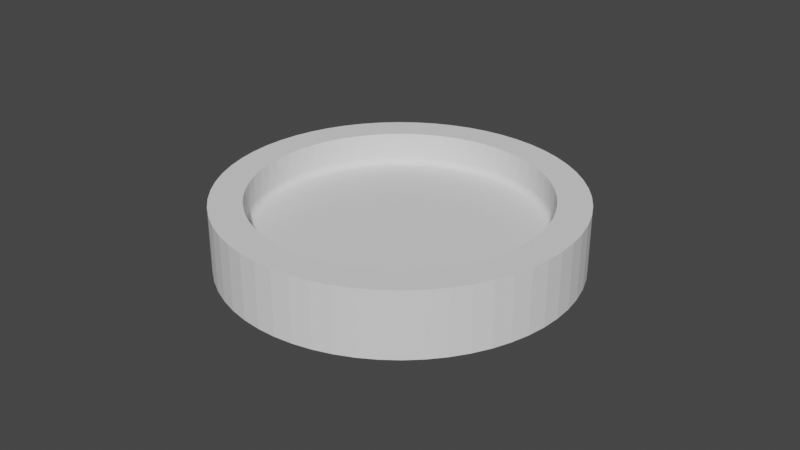 # Source: universal_no_hole_circ.blend  (saved by Blender 3.1.7; exported with 4.5.12 LTS)
import bpy
from mathutils import Matrix  # noqa: F401  (used for matrix-valued properties, if any)

bpy.ops.wm.read_factory_settings(use_empty=True)
scene = bpy.context.scene
scene.name = 'Scene'

# ---- collections
col_collection = bpy.data.collections.new('Collection'); scene.collection.children.link(col_collection)

# ---- world
world_world = bpy.data.worlds.new('World'); scene.world = world_world
world_world.use_nodes = True; world_world.node_tree.nodes.clear()
_N = world_world.node_tree.nodes; _L = world_world.node_tree.links
n0 = _N.new('ShaderNodeOutputWorld'); n0.name = 'World Output'; n0.location = (300, 300)
n1 = _N.new('ShaderNodeBackground'); n1.name = 'Background'; n1.location = (10, 300)
n1.inputs[0].default_value = (0.05088, 0.05088, 0.05088, 1.0)
_L.new(n1.outputs[0], n0.inputs[0])
n0.is_active_output = True
world_world.color = (0.05088, 0.05088, 0.05088)
world_world.use_sun_shadow = False
world_world.sun_shadow_jitter_overblur = 0.0

# ---- meshes
me_simple_cylinder_100mm = bpy.data.meshes.new('Simple Cylinder 100mm')
me_simple_cylinder_100mm.from_pydata([(0.055, -4.255e-11, -0.005), (0.05468, -0.005947, -0.005), (0.0, 0.0, -0.005), (0.05212, 0.01756, -0.005), (0.05371, 0.01182, -0.005), (0.05468, 0.005947, -0.005), (0.04379, 0.03328, -0.005), (0.04713, 0.02836, -0.005), (0.04992, 0.02309, -0.005), (0.03087, 0.04552, -0.005), (0.03561, 0.04192, -0.005), (0.03993, 0.03782, -0.005), (0.01471, 0.053, -0.005), (0.02036, 0.05109, -0.005), (0.02576, 0.04859, -0.005), (-0.002978, 0.05492, -0.005), (0.002978, 0.05492, -0.005), (0.008898, 0.05428, -0.005), (-0.02036, 0.05109, -0.005), (-0.01471, 0.053, -0.005), (-0.008898, 0.05428, -0.005), (-0.03561, 0.04192, -0.005), (-0.03087, 0.04552, -0.005), (-0.02576, 0.04859, -0.005), (-0.04713, 0.02836, -0.005), (-0.04379, 0.03328, -0.005), (-0.03993, 0.03782, -0.005), (-0.05371, 0.01182, -0.005), (-0.05212, 0.01756, -0.005), (-0.04992, 0.02309, -0.005), (-0.05468, -0.005947, -0.005), (-0.055, -4.255e-11, -0.005), (-0.05468, 0.005947, -0.005), (-0.04992, -0.02309, -0.005), (-0.05212, -0.01756, -0.005), (-0.05371, -0.01182, -0.005), (-0.03993, -0.03782, -0.005), (-0.04379, -0.03328, -0.005), (-0.04713, -0.02836, -0.005), (-0.02576, -0.04859, -0.005), (-0.03087, -0.04552, -0.005), (-0.03561, -0.04192, -0.005), (-0.008898, -0.05428, -0.005), (-0.01471, -0.053, -0.005), (-0.02036, -0.05109, -0.005), (0.008898, -0.05428, -0.005), (0.002978, -0.05492, -0.005), (-0.002978, -0.05492, -0.005), (0.02576, -0.04859, -0.005), (0.02036, -0.05109, -0.005), (0.01471, -0.053, -0.005), (0.03993, -0.03782, -0.005), (0.03561, -0.04192, -0.005), (0.03087, -0.04552, -0.005), (0.04992, -0.02309, -0.005), (0.04713, -0.02836, -0.005), (0.04379, -0.03328, -0.005), (0.05371, -0.01182, -0.005), (0.05212, -0.01756, -0.005), (0.055, -4.255e-11, 0.0154), (0.05468, 0.005947, 0.0154), (0.05371, 0.01182, 0.0154), (0.05212, 0.01756, 0.0154), (0.04992, 0.02309, 0.0154), (0.04713, 0.02836, 0.0154), (0.04379, 0.03328, 0.0154), (0.03993, 0.03782, 0.0154), (0.03561, 0.04192, 0.0154), (0.03087, 0.04552, 0.0154), (0.02576, 0.04859, 0.0154), (0.02036, 0.05109, 0.0154), (0.01471, 0.053, 0.0154), (0.008898, 0.05428, 0.0154), (0.002978, 0.05492, 0.0154), (-0.002978, 0.05492, 0.0154), (-0.008898, 0.05428, 0.0154), (-0.01471, 0.053, 0.0154), (-0.02036, 0.05109, 0.0154), (-0.02576, 0.04859, 0.0154), (-0.03087, 0.04552, 0.0154), (-0.03561, 0.04192, 0.0154), (-0.03993, 0.03782, 0.0154), (-0.04379, 0.03328, 0.0154), (-0.04713, 0.02836, 0.0154), (-0.04992, 0.02309, 0.0154), (-0.05212, 0.01756, 0.0154), (-0.05371, 0.01182, 0.0154), (-0.05468, 0.005947, 0.0154), (-0.055, -4.255e-11, 0.0154), (-0.05468, -0.005947, 0.0154), (-0.05371, -0.01182, 0.0154), (-0.05212, -0.01756, 0.0154), (-0.04992, -0.02309, 0.0154), (-0.04713, -0.02836, 0.0154), (-0.04379, -0.03328, 0.0154), (-0.03993, -0.03782, 0.0154), (-0.03561, -0.04192, 0.0154), (-0.03087, -0.04552, 0.0154), (-0.02576, -0.04859, 0.0154), (-0.02036, -0.05109, 0.0154), (-0.01471, -0.053, 0.0154), (-0.008898, -0.05428, 0.0154), (-0.002978, -0.05492, 0.0154), (0.002978, -0.05492, 0.0154), (0.008898, -0.05428, 0.0154), (0.01471, -0.053, 0.0154), (0.02036, -0.05109, 0.0154), (0.02576, -0.04859, 0.0154), (0.03087, -0.04552, 0.0154), (0.03561, -0.04192, 0.0154), (0.03993, -0.03782, 0.0154), (0.04379, -0.03328, 0.0154), (0.04713, -0.02836, 0.0154), (0.04992, -0.02309, 0.0154), (0.05212, -0.01756, 0.0154), (0.05371, -0.01182, 0.0154), (0.05468, -0.005947, 0.0154), (-0.02913, 0.0343, 0.0154), (-0.03267, 0.03095, 0.0154), (-0.03582, 0.02723, 0.0154), (-0.03856, 0.0232, 0.0154), (-0.04084, 0.0189, 0.0154), (-0.04264, 0.01437, 0.0154), (-0.04395, 0.009674, 0.0154), (-0.04474, 0.004865, 0.0154), (-0.045, 5.511e-18, 0.0154), (-0.04474, -0.004865, 0.0154), (-0.04395, -0.009674, 0.0154), (-0.04264, -0.01437, 0.0154), (-0.04084, -0.0189, 0.0154), (-0.03856, -0.0232, 0.0154), (-0.03582, -0.02723, 0.0154), (-0.03267, -0.03095, 0.0154), (-0.02913, -0.0343, 0.0154), (-0.02525, -0.03725, 0.0154), (-0.02108, -0.03976, 0.0154), (-0.01666, -0.0418, 0.0154), (-0.01204, -0.04336, 0.0154), (-0.00728, -0.04441, 0.0154), (-0.002436, -0.04493, 0.0154), (0.002436, -0.04493, 0.0154), (0.00728, -0.04441, 0.0154), (0.01204, -0.04336, 0.0154), (0.01666, -0.0418, 0.0154), (0.02108, -0.03976, 0.0154), (0.02525, -0.03725, 0.0154), (0.02913, -0.0343, 0.0154), (0.03267, -0.03095, 0.0154), (0.03582, -0.02723, 0.0154), (0.03856, -0.0232, 0.0154), (0.04084, -0.0189, 0.0154), (0.04264, -0.01437, 0.0154), (0.04395, -0.009674, 0.0154), (0.04474, -0.004865, 0.0154), (0.045, -1.102e-17, 0.0154), (0.04474, 0.004865, 0.0154), (0.04395, 0.009674, 0.0154), (0.04264, 0.01437, 0.0154), (0.04084, 0.0189, 0.0154), (0.03856, 0.0232, 0.0154), (0.03582, 0.02723, 0.0154), (0.03267, 0.03095, 0.0154), (0.02913, 0.0343, 0.0154), (0.02525, 0.03725, 0.0154), (0.02108, 0.03976, 0.0154), (0.01666, 0.0418, 0.0154), (0.01204, 0.04336, 0.0154), (0.00728, 0.04441, 0.0154), (0.002436, 0.04493, 0.0154), (-0.002436, 0.04493, 0.0154), (-0.00728, 0.04441, 0.0154), (-0.01204, 0.04336, 0.0154), (-0.01666, 0.0418, 0.0154), (-0.02108, 0.03976, 0.0154), (-0.02525, 0.03725, 0.0154), (0.04476, 0.004627, 0.007), (0.04405, 0.009205, 0.007), (0.04474, 0.004865, 0.007), (0.04287, 0.01369, 0.007), (0.04395, 0.009674, 0.007), (0.04123, 0.01802, 0.007), (0.04264, 0.01437, 0.007), (0.03916, 0.02216, 0.007), (0.04084, 0.0189, 0.007), (0.03668, 0.02607, 0.007), (0.03856, 0.0232, 0.007), (0.0338, 0.02971, 0.007), (0.03582, 0.02723, 0.007), (0.03057, 0.03302, 0.007), (0.03267, 0.03095, 0.007), (0.02701, 0.03599, 0.007), (0.02913, 0.0343, 0.007), (0.02317, 0.03858, 0.007), (0.02525, 0.03725, 0.007), (0.01908, 0.04076, 0.007), (0.02108, 0.03976, 0.007), (0.01478, 0.0425, 0.007), (0.01666, 0.0418, 0.007), (0.01034, 0.0438, 0.007), (0.01204, 0.04336, 0.007), (0.005778, 0.04463, 0.007), (0.00728, 0.04441, 0.007), (0.001159, 0.04499, 0.007), (0.002436, 0.04493, 0.007), (-0.003473, 0.04487, 0.007), (-0.002436, 0.04493, 0.007), (-0.008068, 0.04427, 0.007), (-0.00728, 0.04441, 0.007), (-0.01258, 0.04321, 0.007), (-0.01204, 0.04336, 0.007), (-0.01695, 0.04168, 0.007), (-0.01666, 0.0418, 0.007), (-0.02525, 0.03725, 0.007), (-0.02512, 0.03734, 0.007), (-0.02115, 0.03972, 0.007), (-0.02108, 0.03976, 0.007), (-0.02883, 0.03455, 0.007), (-0.02913, 0.0343, 0.007), (-0.03223, 0.03141, 0.007), (-0.03267, 0.03095, 0.007), (-0.03529, 0.02793, 0.007), (-0.03582, 0.02723, 0.007), (-0.03797, 0.02415, 0.007), (-0.03856, 0.0232, 0.007), (-0.04025, 0.02012, 0.007), (-0.04084, 0.0189, 0.007), (-0.04211, 0.01587, 0.007), (-0.04264, 0.01437, 0.007), (-0.04352, 0.01146, 0.007), (-0.04395, 0.009674, 0.007), (-0.04446, 0.006925, 0.007), (-0.04474, 0.004865, 0.007), (-0.04494, 0.002317, 0.007), (-0.045, 5.638e-18, 0.007), (-0.04494, -0.002317, 0.007), (-0.04474, -0.004865, 0.007), (-0.04446, -0.006925, 0.007), (-0.04395, -0.009674, 0.007), (-0.04352, -0.01146, 0.007), (-0.04264, -0.01437, 0.007), (-0.04211, -0.01587, 0.007), (-0.04084, -0.0189, 0.007), (-0.04025, -0.02012, 0.007), (-0.03856, -0.0232, 0.007), (-0.03797, -0.02415, 0.007), (-0.03582, -0.02723, 0.007), (-0.03529, -0.02793, 0.007), (-0.03267, -0.03095, 0.007), (-0.03223, -0.03141, 0.007), (-0.02913, -0.0343, 0.007), (-0.02883, -0.03455, 0.007), (-0.02525, -0.03725, 0.007), (-0.02512, -0.03734, 0.007), (-0.02115, -0.03972, 0.007), (-0.01695, -0.04168, 0.007), (-0.02108, -0.03976, 0.007), (-0.01258, -0.04321, 0.007), (-0.01666, -0.0418, 0.007), (-0.008068, -0.04427, 0.007), (-0.01204, -0.04336, 0.007), (-0.003473, -0.04487, 0.007), (-0.00728, -0.04441, 0.007), (0.001159, -0.04499, 0.007), (-0.002436, -0.04493, 0.007), (0.005778, -0.04463, 0.007), (0.002436, -0.04493, 0.007), (0.01034, -0.0438, 0.007), (0.00728, -0.04441, 0.007), (0.01478, -0.0425, 0.007), (0.01204, -0.04336, 0.007), (0.01908, -0.04076, 0.007), (0.01666, -0.0418, 0.007), (0.02317, -0.03858, 0.007), (0.02108, -0.03976, 0.007), (0.02701, -0.03599, 0.007), (0.02525, -0.03725, 0.007), (0.03057, -0.03302, 0.007), (0.02913, -0.0343, 0.007), (0.0338, -0.02971, 0.007), (0.03267, -0.03095, 0.007), (0.03668, -0.02607, 0.007), (0.03582, -0.02723, 0.007), (0.03916, -0.02216, 0.007), (0.03856, -0.0232, 0.007), (0.04123, -0.01802, 0.007), (0.04084, -0.0189, 0.007), (0.04287, -0.01369, 0.007), (0.04264, -0.01437, 0.007), (0.04405, -0.009205, 0.007), (0.04395, -0.009674, 0.007), (0.045, -1.102e-17, 0.007), (0.04476, -0.004627, 0.007), (0.04474, -0.004865, 0.007), (0.043, 0.0, 0.005), (0.04277, 0.004421, 0.005), (0.0, 0.0, 0.005), (0.04096, -0.01308, 0.005), (0.04209, -0.008796, 0.005), (0.04277, -0.004421, 0.005), (0.03505, -0.02492, 0.005), (0.03742, -0.02118, 0.005), (0.0394, -0.01722, 0.005), (0.02581, -0.03439, 0.005), (0.02921, -0.03156, 0.005), (0.0323, -0.02839, 0.005), (0.01413, -0.04061, 0.005), (0.01823, -0.03895, 0.005), (0.02214, -0.03686, 0.005), (0.001107, -0.04299, 0.005), (0.005521, -0.04264, 0.005), (0.009877, -0.04185, 0.005), (-0.01202, -0.04129, 0.005), (-0.007709, -0.0423, 0.005), (-0.003319, -0.04287, 0.005), (-0.024, -0.03568, 0.005), (-0.02021, -0.03796, 0.005), (-0.0162, -0.03983, 0.005), (-0.03372, -0.02669, 0.005), (-0.03079, -0.03001, 0.005), (-0.02755, -0.03302, 0.005), (-0.04024, -0.01517, 0.005), (-0.03846, -0.01923, 0.005), (-0.03628, -0.02308, 0.005), (-0.04294, -0.002214, 0.005), (-0.04249, -0.006617, 0.005), (-0.04158, -0.01095, 0.005), (-0.04158, 0.01095, 0.005), (-0.04249, 0.006617, 0.005), (-0.04294, 0.002214, 0.005), (-0.03628, 0.02308, 0.005), (-0.03846, 0.01923, 0.005), (-0.04024, 0.01517, 0.005), (-0.02755, 0.03302, 0.005), (-0.03079, 0.03001, 0.005), (-0.03372, 0.02669, 0.005), (-0.0162, 0.03983, 0.005), (-0.02021, 0.03796, 0.005), (-0.024, 0.03568, 0.005), (-0.003319, 0.04287, 0.005), (-0.007709, 0.0423, 0.005), (-0.01202, 0.04129, 0.005), (0.009877, 0.04185, 0.005), (0.005521, 0.04264, 0.005), (0.001107, 0.04299, 0.005), (0.02214, 0.03686, 0.005), (0.01823, 0.03895, 0.005), (0.01413, 0.04061, 0.005), (0.0323, 0.02839, 0.005), (0.02921, 0.03156, 0.005), (0.02581, 0.03439, 0.005), (0.0394, 0.01722, 0.005), (0.03742, 0.02118, 0.005), (0.03505, 0.02492, 0.005), (0.04209, 0.008796, 0.005), (0.04096, 0.01308, 0.005), (0.01907, 0.04075, 0.006791), (0.01478, 0.04249, 0.006791), (0.01033, 0.04379, 0.006791), (0.005777, 0.04462, 0.006791), (0.001158, 0.04497, 0.006791), (-0.003472, 0.04485, 0.006791), (-0.03222, 0.0314, 0.006791), (-0.03528, 0.02792, 0.006791), (-0.03796, 0.02415, 0.006791), (-0.04024, 0.02011, 0.006791), (-0.04493, -0.002316, 0.006791), (-0.04445, -0.006923, 0.006791), (-0.04351, -0.01146, 0.006791), (-0.0421, -0.01587, 0.006791), (-0.04024, -0.02011, 0.006791), (-0.03796, -0.02415, 0.006791), (-0.02511, -0.03733, 0.006791), (-0.01695, -0.04167, 0.006791), (-0.01257, -0.0432, 0.006791), (-0.008066, -0.04426, 0.006791), (-0.003472, -0.04485, 0.006791), (0.001158, -0.04497, 0.006791), (0.03056, -0.03302, 0.006791), (0.03379, -0.0297, 0.006791), (0.03667, -0.02607, 0.006791), (0.03915, -0.02216, 0.006791), (0.04122, -0.01802, 0.006791), (-0.03094, 0.03016, 0.005011), (-0.02768, 0.03318, 0.005011), (-0.02781, 0.03334, 0.005044), (0.04298, 0.004443, 0.005011), (0.0423, 0.008839, 0.005011), (0.04116, 0.01314, 0.005011), (0.03959, 0.0173, 0.005011), (0.0376, 0.02128, 0.005011), (0.03522, 0.02504, 0.005011), (0.03246, 0.02852, 0.005011), (0.02935, 0.03171, 0.005011), (0.02593, 0.03456, 0.005011), (0.04319, -0.004464, 0.005044), (0.04342, 0.0, 0.005044), (0.04321, 0.0, 0.005011), (-0.02435, 0.03619, 0.005098), (-0.02424, 0.03602, 0.005044), (-0.02412, 0.03585, 0.005011), (-0.02059, 0.03867, 0.005173), (-0.0205, 0.0385, 0.005098), (-0.0204, 0.03832, 0.005044), (-0.02031, 0.03814, 0.005011), (0.04358, -0.004505, 0.005173), (0.04381, 0.0, 0.005173), (0.04362, 0.0, 0.005098), (-0.01658, 0.04076, 0.005268), (-0.01651, 0.04059, 0.005173), (-0.01643, 0.0404, 0.005098), (-0.01636, 0.04022, 0.005044), (-0.01628, 0.04003, 0.005011), (-0.01235, 0.04242, 0.005382), (-0.0123, 0.04225, 0.005268), (-0.01225, 0.04207, 0.005173), (-0.01219, 0.04188, 0.005098), (-0.01213, 0.04169, 0.005044), (-0.01208, 0.04149, 0.005011), (0.04394, -0.004542, 0.005382), (0.04418, 0.0, 0.005382), (0.044, 0.0, 0.005268), (-0.007949, 0.04362, 0.005514), (-0.00792, 0.04346, 0.005382), (-0.007888, 0.04329, 0.005268), (-0.007855, 0.0431, 0.005173), (-0.00782, 0.04291, 0.005098), (-0.007784, 0.04271, 0.005044), (-0.007747, 0.04251, 0.005011), (-0.003433, 0.04435, 0.005662), (-0.003422, 0.04421, 0.005514), (-0.003409, 0.04404, 0.005382), (-0.003396, 0.04387, 0.005268), (-0.003381, 0.04368, 0.005173), (-0.003366, 0.04349, 0.005098), (-0.003351, 0.04329, 0.005044), (-0.003335, 0.04308, 0.005011), (0.001149, 0.0446, 0.005824), (0.001145, 0.04447, 0.005662), (0.001142, 0.04432, 0.005514), (0.001137, 0.04416, 0.005382), (0.001133, 0.04399, 0.005268), (0.001128, 0.0438, 0.005173), (0.001123, 0.0436, 0.005098), (0.001118, 0.0434, 0.005044), (0.001113, 0.04319, 0.005011), (0.005744, 0.04436, 0.006), (0.005729, 0.04425, 0.005824), (0.005712, 0.04412, 0.005662), (0.005693, 0.04397, 0.005514), (0.005672, 0.04381, 0.005382), (0.00565, 0.04364, 0.005268), (0.005626, 0.04345, 0.005173), (0.0056, 0.04326, 0.005098), (0.005575, 0.04306, 0.005044), (0.005548, 0.04285, 0.005011), (0.0103, 0.04363, 0.006187), (0.01027, 0.04354, 0.006), (0.01025, 0.04343, 0.005824), (0.01022, 0.0433, 0.005662), (0.01018, 0.04315, 0.005514), (0.01015, 0.04299, 0.005382), (0.01011, 0.04282, 0.005268), (0.01006, 0.04264, 0.005173), (0.01002, 0.04245, 0.005098), (0.009972, 0.04226, 0.005044), (0.009925, 0.04205, 0.005011), (0.02593, -0.03456, 0.005011), (0.02224, -0.03704, 0.005011), (0.02235, -0.03722, 0.005044), (0.0184, -0.03932, 0.005044), (0.01849, -0.0395, 0.005098), (0.01433, -0.0412, 0.005098), (0.01439, -0.04138, 0.005173), (0.01006, -0.04264, 0.005173), (0.01011, -0.04282, 0.005268), (0.00565, -0.04364, 0.005268), (0.005672, -0.04381, 0.005382), (0.001137, -0.04416, 0.005382), (0.001142, -0.04432, 0.005514), (-0.003422, -0.04421, 0.005514), (-0.003433, -0.04435, 0.005662), (-0.007976, -0.04377, 0.005662), (-0.007999, -0.0439, 0.005824), (-0.01247, -0.04284, 0.005824), (-0.0125, -0.04295, 0.006), (-0.01685, -0.04144, 0.006), (-0.01689, -0.04152, 0.006187), (-0.02107, -0.03957, 0.006187), (-0.0211, -0.03963, 0.006382), (0.01475, 0.04241, 0.006382), (0.01473, 0.04234, 0.006187), (0.0147, 0.04225, 0.006), (0.01466, 0.04214, 0.005824), (0.01462, 0.04202, 0.005662), (0.01457, 0.04188, 0.005514), (0.01451, 0.04172, 0.005382), (0.01446, 0.04156, 0.005268), (0.01439, 0.04138, 0.005173), (0.01433, 0.0412, 0.005098), (0.01426, 0.04101, 0.005044), (0.0142, 0.04081, 0.005011), (0.02935, -0.03171, 0.005011), (0.02606, -0.03473, 0.005044), (0.02245, -0.03739, 0.005098), (0.01857, -0.03968, 0.005173), (0.01446, -0.04156, 0.005268), (0.01015, -0.04299, 0.005382), (0.005693, -0.04397, 0.005514), (0.001145, -0.04447, 0.005662), (-0.003443, -0.04448, 0.005824), (-0.00802, -0.04401, 0.006), (-0.01253, -0.04304, 0.006187), (-0.01692, -0.04159, 0.006382), (-0.02113, -0.03968, 0.006584), (0.01906, 0.04072, 0.006584), (0.01903, 0.04067, 0.006382), (0.019, 0.0406, 0.006187), (0.01896, 0.04051, 0.006), (0.01891, 0.04041, 0.005824), (0.01886, 0.04029, 0.005662), (0.0188, 0.04016, 0.005514), (0.01873, 0.04001, 0.005382), (0.01865, 0.03985, 0.005268), (0.01857, 0.03968, 0.005173), (0.01849, 0.0395, 0.005098), (0.0184, 0.03932, 0.005044), (0.01832, 0.03913, 0.005011), (0.03246, -0.02852, 0.005011), (0.02949, -0.03186, 0.005044), (0.02618, -0.03489, 0.005098), (0.02255, -0.03756, 0.005173), (0.01865, -0.03985, 0.005268), (0.01451, -0.04172, 0.005382), (0.01018, -0.04315, 0.005514), (0.005712, -0.04412, 0.005662), (0.001149, -0.0446, 0.005824), (-0.003452, -0.0446, 0.006), (-0.008037, -0.0441, 0.006187), (-0.01255, -0.04311, 0.006382), (-0.01694, -0.04164, 0.006584), (-0.02114, -0.03971, 0.006791), (0.02316, 0.03857, 0.006791), (0.02314, 0.03854, 0.006584), (0.02312, 0.0385, 0.006382), (0.02308, 0.03843, 0.006187), (0.02303, 0.03835, 0.006), (0.02297, 0.03825, 0.005824), (0.0229, 0.03814, 0.005662), (0.02283, 0.03801, 0.005514), (0.02274, 0.03787, 0.005382), (0.02265, 0.03772, 0.005268), (0.02255, 0.03756, 0.005173), (0.02245, 0.03739, 0.005098), (0.02235, 0.03722, 0.005044), (0.02224, 0.03704, 0.005011), (0.04404, -0.009203, 0.006791), (0.04475, -0.004626, 0.006791), (0.04472, -0.004622, 0.006584), (0.02316, -0.03857, 0.006791), (0.027, -0.03598, 0.006791), (0.02698, -0.03596, 0.006584), (0.03054, -0.03299, 0.006584), (0.0305, -0.03295, 0.006382), (0.03373, -0.02964, 0.006382), (0.03367, -0.02959, 0.006187), (0.03654, -0.02597, 0.006187), (0.03646, -0.02592, 0.006), (0.03893, -0.02203, 0.006), (0.03883, -0.02198, 0.005824), (0.04088, -0.01787, 0.005824), (0.04076, -0.01781, 0.005662), (0.04238, -0.01353, 0.005662), (0.04224, -0.01348, 0.005514), (0.0434, -0.009069, 0.005514), (0.04324, -0.009036, 0.005382), (0.04377, -0.004524, 0.005268), (0.01478, -0.04249, 0.006791), (0.01907, -0.04075, 0.006791), (0.01906, -0.04072, 0.006584), (0.02314, -0.03854, 0.006584), (0.02312, -0.0385, 0.006382), (0.02695, -0.03591, 0.006382), (0.02691, -0.03585, 0.006187), (0.03045, -0.0329, 0.006187), (0.03039, -0.03283, 0.006), (0.0336, -0.02953, 0.006), (0.03351, -0.02945, 0.005824), (0.03636, -0.02585, 0.005824), (0.03626, -0.02578, 0.005662), (0.03872, -0.02191, 0.005662), (0.03859, -0.02184, 0.005514), (0.04063, -0.01776, 0.005514), (0.04048, -0.01769, 0.005382), (0.04208, -0.01343, 0.005382), (0.04192, -0.01338, 0.005268), (0.04307, -0.009, 0.005268), (0.04289, -0.008962, 0.005173), (0.04339, -0.004485, 0.005098), (0.04298, -0.004443, 0.005011), (0.0425, -0.008881, 0.005044), (0.0427, -0.008922, 0.005098), (0.04155, -0.01326, 0.005098), (0.04174, -0.01332, 0.005173), (0.04015, -0.01755, 0.005173), (0.04032, -0.01762, 0.005268), (0.03829, -0.02167, 0.005268), (0.03845, -0.02176, 0.005382), (0.036, -0.0256, 0.005382), (0.03614, -0.02569, 0.005514), (0.0333, -0.02927, 0.005514), (0.03342, -0.02937, 0.005662), (0.03022, -0.03265, 0.005662), (0.03031, -0.03274, 0.005824), (0.02678, -0.03569, 0.005824), (0.02685, -0.03578, 0.006), (0.02303, -0.03835, 0.006), (0.02308, -0.03843, 0.006187), (0.019, -0.0406, 0.006187), (0.01903, -0.04067, 0.006382), (0.01475, -0.04241, 0.006382), (0.01477, -0.04246, 0.006584), (0.01033, -0.04375, 0.006584), (0.01033, -0.04379, 0.006791), (0.005777, -0.04462, 0.006791), (-0.03222, -0.0314, 0.006791), (-0.02882, -0.03455, 0.006791), (-0.0288, -0.03452, 0.006584), (-0.01208, -0.04149, 0.005011), (-0.01628, -0.04003, 0.005011), (-0.01636, -0.04022, 0.005044), (-0.0204, -0.03832, 0.005044), (-0.0205, -0.0385, 0.005098), (-0.02435, -0.03619, 0.005098), (-0.02446, -0.03635, 0.005173), (-0.02807, -0.03364, 0.005173), (-0.02819, -0.03379, 0.005268), (-0.03151, -0.03071, 0.005268), (-0.03164, -0.03083, 0.005382), (-0.03464, -0.02742, 0.005382), (-0.03477, -0.02752, 0.005514), (-0.03741, -0.0238, 0.005514), (-0.03754, -0.02388, 0.005662), (-0.03979, -0.01989, 0.005662), (-0.03991, -0.01995, 0.005824), (-0.04175, -0.01574, 0.005824), (-0.04186, -0.01578, 0.006), (-0.04326, -0.01139, 0.006), (-0.04335, -0.01142, 0.006187), (-0.04429, -0.006898, 0.006187), (-0.04437, -0.00691, 0.006382), (-0.04484, -0.002312, 0.006382), (-0.0449, -0.002314, 0.006584), (-0.0449, 0.002314, 0.006584), (-0.04493, 0.002316, 0.006791), (-0.04445, 0.006923, 0.006791), (-0.02031, -0.03814, 0.005011), (-0.02412, -0.03585, 0.005011), (-0.02424, -0.03602, 0.005044), (-0.02781, -0.03334, 0.005044), (-0.02794, -0.03349, 0.005098), (-0.03124, -0.03044, 0.005098), (-0.03138, -0.03058, 0.005173), (-0.03436, -0.02719, 0.005173), (-0.0345, -0.02731, 0.005268), (-0.03713, -0.02361, 0.005268), (-0.03727, -0.02371, 0.005382), (-0.03951, -0.01975, 0.005382), (-0.03966, -0.01982, 0.005514), (-0.04149, -0.01564, 0.005514), (-0.04163, -0.01569, 0.005662), (-0.04302, -0.01133, 0.005662), (-0.04315, -0.01136, 0.005824), (-0.04409, -0.006866, 0.005824), (-0.0442, -0.006884, 0.006), (-0.04467, -0.002303, 0.006), (-0.04477, -0.002308, 0.006187), (-0.04477, 0.002308, 0.006187), (-0.04484, 0.002312, 0.006382), (-0.04437, 0.00691, 0.006382), (-0.04442, 0.006918, 0.006584), (-0.04347, 0.01145, 0.006584), (-0.04351, 0.01146, 0.006791), (-0.0421, 0.01587, 0.006791), (-0.03865, -0.01932, 0.005011), (-0.04043, -0.01524, 0.005011), (-0.04062, -0.01532, 0.005044), (-0.04198, -0.01106, 0.005044), (-0.04218, -0.01111, 0.005098), (-0.0431, -0.006712, 0.005098), (-0.04329, -0.006742, 0.005173), (-0.04376, -0.002255, 0.005173), (-0.04394, -0.002265, 0.005268), (-0.04394, 0.002265, 0.005268), (-0.04412, 0.002274, 0.005382), (-0.04365, 0.006798, 0.005382), (-0.04381, 0.006823, 0.005514), (-0.04288, 0.01129, 0.005514), (-0.04302, 0.01133, 0.005662), (-0.04163, 0.01569, 0.005662), (-0.04175, 0.01574, 0.005824), (-0.03991, 0.01995, 0.005824), (-0.04001, 0.02, 0.006), (-0.03774, 0.02401, 0.006), (-0.03782, 0.02406, 0.006187), (-0.03515, 0.02782, 0.006187), (-0.03521, 0.02787, 0.006382), (-0.03216, 0.03134, 0.006382), (-0.0322, 0.03138, 0.006584), (-0.0288, 0.03452, 0.006584), (-0.02882, 0.03455, 0.006791), (-0.02511, 0.03733, 0.006791), (-0.04178, -0.011, 0.005011), (-0.0429, -0.006681, 0.005044), (-0.04356, -0.002245, 0.005098), (-0.04376, 0.002255, 0.005173), (-0.04348, 0.006771, 0.005268), (-0.04272, 0.01125, 0.005382), (-0.04149, 0.01564, 0.005514), (-0.03979, 0.01989, 0.005662), (-0.03765, 0.02395, 0.005824), (-0.03508, 0.02776, 0.006), (-0.0321, 0.03129, 0.006187), (-0.02876, 0.03448, 0.006382), (-0.0251, 0.0373, 0.006584), (-0.02114, 0.03971, 0.006791), (-0.04269, -0.006649, 0.005011), (-0.04315, -0.002224, 0.005011), (-0.04336, -0.002235, 0.005044), (-0.04336, 0.002235, 0.005044), (-0.04356, 0.002245, 0.005098), (-0.0431, 0.006712, 0.005098), (-0.04329, 0.006742, 0.005173), (-0.04237, 0.01116, 0.005173), (-0.04255, 0.01121, 0.005268), (-0.04117, 0.01552, 0.005268), (-0.04134, 0.01558, 0.005382), (-0.03951, 0.01975, 0.005382), (-0.03966, 0.01982, 0.005514), (-0.03741, 0.0238, 0.005514), (-0.03754, 0.02388, 0.005662), (-0.03488, 0.02761, 0.005662), (-0.03499, 0.02769, 0.005824), (-0.03195, 0.03114, 0.005824), (-0.03203, 0.03122, 0.006), (-0.02866, 0.03435, 0.006), (-0.02872, 0.03442, 0.006187), (-0.02502, 0.03719, 0.006187), (-0.02507, 0.03725, 0.006382), (-0.0211, 0.03963, 0.006382), (-0.02113, 0.03968, 0.006584), (-0.01694, 0.04164, 0.006584), (-0.01695, 0.04167, 0.006791), (-0.01257, 0.0432, 0.006791), (0.0449, 0.0, 0.006382), (0.04496, 0.0, 0.006584), (0.04499, 0.0, 0.006791), (0.04286, -0.01368, 0.006791), (0.04401, -0.009196, 0.006584), (0.04466, -0.004617, 0.006382), (0.04483, 0.0, 0.006187), (0.04283, -0.01367, 0.006584), (0.04395, -0.009185, 0.006382), (0.04459, -0.004609, 0.006187), (0.04473, 0.0, 0.006), (0.04119, -0.018, 0.006584), (0.04278, -0.01366, 0.006382), (0.04388, -0.009169, 0.006187), (0.04449, -0.004599, 0.006), (0.04462, 0.0, 0.005824), (0.03912, -0.02214, 0.006584), (0.04114, -0.01798, 0.006382), (0.0427, -0.01363, 0.006187), (0.04379, -0.00915, 0.006), (0.04438, -0.004588, 0.005824), (0.04449, 0.0, 0.005662), (0.03664, -0.02605, 0.006584), (0.03908, -0.02212, 0.006382), (0.04108, -0.01795, 0.006187), (0.04261, -0.0136, 0.006), (0.04367, -0.009127, 0.005824), (0.04425, -0.004574, 0.005662), (0.04434, 0.0, 0.005514), (0.03377, -0.02968, 0.006584), (0.0366, -0.02602, 0.006382), (0.03901, -0.02208, 0.006187), (0.04099, -0.01791, 0.006), (0.0425, -0.01357, 0.005824), (0.04355, -0.0091, 0.005662), (0.0441, -0.004559, 0.005514), (0.005772, -0.04458, 0.006584), (0.01031, -0.0437, 0.006382), (0.01473, -0.04234, 0.006187), (0.01896, -0.04051, 0.006), (0.02297, -0.03825, 0.005824), (0.0267, -0.03558, 0.005662), (0.03012, -0.03254, 0.005514), (0.03318, -0.02916, 0.005382), (0.03586, -0.02549, 0.005268), (0.03813, -0.02158, 0.005173), (0.03997, -0.01747, 0.005098), (0.04136, -0.0132, 0.005044), (0.0423, -0.008839, 0.005011), (0.001158, -0.04494, 0.006584), (0.005765, -0.04453, 0.006382), (0.0103, -0.04363, 0.006187), (0.0147, -0.04225, 0.006), (0.01891, -0.04041, 0.005824), (0.0229, -0.03814, 0.005662), (0.02661, -0.03546, 0.005514), (0.03001, -0.03242, 0.005382), (0.03305, -0.02905, 0.005268), (0.03571, -0.02539, 0.005173), (0.03796, -0.02148, 0.005098), (0.03978, -0.01739, 0.005044), (0.04116, -0.01314, 0.005011), (-0.00347, -0.04482, 0.006584), (0.001156, -0.04489, 0.006382), (0.005756, -0.04446, 0.006187), (0.01027, -0.04354, 0.006), (0.01466, -0.04214, 0.005824), (0.01886, -0.04029, 0.005662), (0.02283, -0.03801, 0.005514), (0.02651, -0.03533, 0.005382), (0.02989, -0.03229, 0.005268), (0.03291, -0.02892, 0.005173), (0.03555, -0.02527, 0.005098), (0.03778, -0.02138, 0.005044), (0.03959, -0.0173, 0.005011), (-0.00806, -0.04423, 0.006584), (-0.003465, -0.04477, 0.006382), (0.001154, -0.04481, 0.006187), (0.005744, -0.04436, 0.006), (0.01025, -0.04343, 0.005824), (0.01462, -0.04202, 0.005662), (0.0188, -0.04016, 0.005514), (0.02274, -0.03787, 0.005382), (0.02641, -0.03519, 0.005268), (0.02976, -0.03215, 0.005173), (0.03276, -0.02879, 0.005098), (0.03539, -0.02516, 0.005044), (0.0376, -0.02128, 0.005011), (-0.01256, -0.04316, 0.006584), (-0.00805, -0.04417, 0.006382), (-0.00346, -0.04469, 0.006187), (0.001152, -0.04472, 0.006), (0.005729, -0.04425, 0.005824), (0.01022, -0.0433, 0.005662), (0.01457, -0.04188, 0.005514), (0.01873, -0.04001, 0.005382), (0.02265, -0.03772, 0.005268), (0.0263, -0.03504, 0.005173), (0.02963, -0.03201, 0.005098), (0.03261, -0.02866, 0.005044), (0.03522, -0.02504, 0.005011), (-0.02507, -0.03725, 0.006382), (-0.0251, -0.0373, 0.006584), (-0.03528, -0.02792, 0.006791), (-0.0322, -0.03138, 0.006584), (-0.02876, -0.03448, 0.006382), (-0.02502, -0.03719, 0.006187), (-0.02102, -0.03948, 0.006), (-0.01681, -0.04133, 0.005824), (-0.01243, -0.04271, 0.005662), (-0.007949, -0.04362, 0.005514), (-0.003409, -0.04404, 0.005382), (0.001133, -0.04399, 0.005268), (0.005626, -0.04345, 0.005173), (0.01002, -0.04245, 0.005098), (0.01426, -0.04101, 0.005044), (0.01832, -0.03913, 0.005011), (0.0142, -0.04081, 0.005011), (0.009972, -0.04226, 0.005044), (0.0056, -0.04326, 0.005098), (0.001128, -0.0438, 0.005173), (-0.003396, -0.04387, 0.005268), (-0.00792, -0.04346, 0.005382), (-0.01239, -0.04257, 0.005514), (-0.01676, -0.04121, 0.005662), (-0.02097, -0.03938, 0.005824), (-0.02497, -0.03711, 0.006), (-0.02872, -0.03442, 0.006187), (-0.03216, -0.03134, 0.006382), (-0.03525, -0.0279, 0.006584), (0.009925, -0.04205, 0.005011), (0.005575, -0.04306, 0.005044), (0.001123, -0.0436, 0.005098), (-0.003381, -0.04368, 0.005173), (-0.007888, -0.04329, 0.005268), (-0.01235, -0.04242, 0.005382), (-0.0167, -0.04107, 0.005514), (-0.02091, -0.03927, 0.005662), (-0.02491, -0.03702, 0.005824), (-0.02866, -0.03435, 0.006), (-0.0321, -0.03129, 0.006187), (-0.03521, -0.02787, 0.006382), (-0.03793, -0.02413, 0.006584), (0.005548, -0.04285, 0.005011), (0.001118, -0.0434, 0.005044), (-0.003366, -0.04349, 0.005098), (-0.007855, -0.0431, 0.005173), (-0.0123, -0.04225, 0.005268), (-0.01664, -0.04092, 0.005382), (-0.02084, -0.03914, 0.005514), (-0.02483, -0.03691, 0.005662), (-0.02858, -0.03426, 0.005824), (-0.03203, -0.03122, 0.006), (-0.03515, -0.02782, 0.006187), (-0.03789, -0.0241, 0.006382), (-0.04021, -0.0201, 0.006584), (0.001113, -0.04319, 0.005011), (-0.003351, -0.04329, 0.005044), (-0.00782, -0.04291, 0.005098), (-0.01225, -0.04207, 0.005173), (-0.01658, -0.04076, 0.005268), (-0.02076, -0.03899, 0.005382), (-0.02475, -0.03679, 0.005514), (-0.0285, -0.03416, 0.005662), (-0.03195, -0.03114, 0.005824), (-0.03508, -0.02776, 0.006), (-0.03782, -0.02406, 0.006187), (-0.04016, -0.02008, 0.006382), (-0.04207, -0.01586, 0.006584), (-0.003335, -0.04308, 0.005011), (-0.007784, -0.04271, 0.005044), (-0.01219, -0.04188, 0.005098), (-0.01651, -0.04059, 0.005173), (-0.02068, -0.03884, 0.005268), (-0.02466, -0.03665, 0.005382), (-0.0284, -0.03405, 0.005514), (-0.03186, -0.03105, 0.005662), (-0.03499, -0.02769, 0.005824), (-0.03774, -0.02401, 0.006), (-0.0401, -0.02004, 0.006187), (-0.04202, -0.01584, 0.006382), (-0.04347, -0.01145, 0.006584), (-0.007747, -0.04251, 0.005011), (-0.01213, -0.04169, 0.005044), (-0.01643, -0.0404, 0.005098), (-0.02059, -0.03867, 0.005173), (-0.02456, -0.03651, 0.005268), (-0.0283, -0.03392, 0.005382), (-0.03175, -0.03095, 0.005514), (-0.03488, -0.02761, 0.005662), (-0.03765, -0.02395, 0.005824), (-0.04001, -0.02, 0.006), (-0.04195, -0.01581, 0.006187), (-0.04342, -0.01144, 0.006382), (-0.04442, -0.006918, 0.006584), (-0.04207, 0.01586, 0.006584), (-0.04342, 0.01144, 0.006382), (-0.04429, 0.006898, 0.006187), (-0.04467, 0.002303, 0.006), (-0.04456, -0.002297, 0.005824), (-0.04396, -0.006846, 0.005662), (-0.04288, -0.01129, 0.005514), (-0.04134, -0.01558, 0.005382), (-0.03936, -0.01967, 0.005268), (-0.03697, -0.02351, 0.005173), (-0.0342, -0.02707, 0.005098), (-0.03109, -0.0303, 0.005044), (-0.02768, -0.03318, 0.005011), (-0.04021, 0.0201, 0.006584), (-0.04202, 0.01584, 0.006382), (-0.04335, 0.01142, 0.006187), (-0.0442, 0.006884, 0.006), (-0.04456, 0.002297, 0.005824), (-0.04443, -0.00229, 0.005662), (-0.04381, -0.006823, 0.005514), (-0.04272, -0.01125, 0.005382), (-0.04117, -0.01552, 0.005268), (-0.03919, -0.01959, 0.005173), (-0.0368, -0.02341, 0.005098), (-0.03404, -0.02694, 0.005044), (-0.03094, -0.03016, 0.005011), (-0.03793, 0.02413, 0.006584), (-0.04016, 0.02008, 0.006382), (-0.04195, 0.01581, 0.006187), (-0.04326, 0.01139, 0.006), (-0.04409, 0.006866, 0.005824), (-0.04443, 0.00229, 0.005662), (-0.04428, -0.002282, 0.005514), (-0.04365, -0.006798, 0.005382), (-0.04255, -0.01121, 0.005268), (-0.041, -0.01546, 0.005173), (-0.03902, -0.0195, 0.005098), (-0.03663, -0.0233, 0.005044), (-0.03388, -0.02682, 0.005011), (-0.03525, 0.0279, 0.006584), (-0.03789, 0.0241, 0.006382), (-0.0401, 0.02004, 0.006187), (-0.04186, 0.01578, 0.006), (-0.04315, 0.01136, 0.005824), (-0.04396, 0.006846, 0.005662), (-0.04428, 0.002282, 0.005514), (-0.04412, -0.002274, 0.005382), (-0.04348, -0.006771, 0.005268), (-0.04237, -0.01116, 0.005173), (-0.04081, -0.01539, 0.005098), (-0.03883, -0.01941, 0.005044), (-0.03646, -0.02319, 0.005011), (-0.008066, 0.04426, 0.006791), (-0.01256, 0.04316, 0.006584), (-0.01692, 0.04159, 0.006382), (-0.02107, 0.03957, 0.006187), (-0.02497, 0.03711, 0.006), (-0.02858, 0.03426, 0.005824), (-0.03186, 0.03105, 0.005662), (-0.03477, 0.02752, 0.005514), (-0.03727, 0.02371, 0.005382), (-0.03936, 0.01967, 0.005268), (-0.041, 0.01546, 0.005173), (-0.04218, 0.01111, 0.005098), (-0.0429, 0.006681, 0.005044), (-0.04315, 0.002224, 0.005011), (-0.04269, 0.006649, 0.005011), (-0.04198, 0.01106, 0.005044), (-0.04081, 0.01539, 0.005098), (-0.03919, 0.01959, 0.005173), (-0.03713, 0.02361, 0.005268), (-0.03464, 0.02742, 0.005382), (-0.03175, 0.03095, 0.005514), (-0.0285, 0.03416, 0.005662), (-0.02491, 0.03702, 0.005824), (-0.02102, 0.03948, 0.006), (-0.01689, 0.04152, 0.006187), (-0.01255, 0.04311, 0.006382), (-0.00806, 0.04423, 0.006584), (-0.04178, 0.011, 0.005011), (-0.04062, 0.01532, 0.005044), (-0.03902, 0.0195, 0.005098), (-0.03697, 0.02351, 0.005173), (-0.0345, 0.02731, 0.005268), (-0.03164, 0.03083, 0.005382), (-0.0284, 0.03405, 0.005514), (-0.02483, 0.03691, 0.005662), (-0.02097, 0.03938, 0.005824), (-0.01685, 0.04144, 0.006), (-0.01253, 0.04304, 0.006187), (-0.00805, 0.04417, 0.006382), (-0.00347, 0.04482, 0.006584), (-0.04043, 0.01524, 0.005011), (-0.03883, 0.01941, 0.005044), (-0.0368, 0.02341, 0.005098), (-0.03436, 0.02719, 0.005173), (-0.03151, 0.03071, 0.005268), (-0.0283, 0.03392, 0.005382), (-0.02475, 0.03679, 0.005514), (-0.02091, 0.03927, 0.005662), (-0.01681, 0.04133, 0.005824), (-0.0125, 0.04295, 0.006), (-0.008037, 0.0441, 0.006187), (-0.003465, 0.04477, 0.006382), (0.001158, 0.04494, 0.006584), (-0.03865, 0.01932, 0.005011), (-0.03663, 0.0233, 0.005044), (-0.0342, 0.02707, 0.005098), (-0.03138, 0.03058, 0.005173), (-0.02819, 0.03379, 0.005268), (-0.02466, 0.03665, 0.005382), (-0.02084, 0.03914, 0.005514), (-0.01676, 0.04121, 0.005662), (-0.01247, 0.04284, 0.005824), (-0.00802, 0.04401, 0.006), (-0.00346, 0.04469, 0.006187), (0.001156, 0.04489, 0.006382), (0.005772, 0.04458, 0.006584), (-0.03646, 0.02319, 0.005011), (-0.03404, 0.02694, 0.005044), (-0.03124, 0.03044, 0.005098), (-0.02807, 0.03364, 0.005173), (-0.02456, 0.03651, 0.005268), (-0.02076, 0.03899, 0.005382), (-0.0167, 0.04107, 0.005514), (-0.01243, 0.04271, 0.005662), (-0.007999, 0.0439, 0.005824), (-0.003452, 0.0446, 0.006), (0.001154, 0.04481, 0.006187), (0.005765, 0.04453, 0.006382), (0.01033, 0.04375, 0.006584), (-0.03388, 0.02682, 0.005011), (-0.03109, 0.0303, 0.005044), (-0.02794, 0.03349, 0.005098), (-0.02446, 0.03635, 0.005173), (-0.02068, 0.03884, 0.005268), (-0.01664, 0.04092, 0.005382), (-0.01239, 0.04257, 0.005514), (-0.007976, 0.04377, 0.005662), (-0.003443, 0.04448, 0.005824), (0.001152, 0.04472, 0.006), (0.005756, 0.04446, 0.006187), (0.01031, 0.0437, 0.006382), (0.01477, 0.04246, 0.006584), (0.027, 0.03598, 0.006791), (0.02606, 0.03473, 0.005044), (0.02618, 0.03489, 0.005098), (0.0263, 0.03504, 0.005173), (0.02641, 0.03519, 0.005268), (0.02651, 0.03533, 0.005382), (0.02661, 0.03546, 0.005514), (0.0267, 0.03558, 0.005662), (0.02678, 0.03569, 0.005824), (0.02685, 0.03578, 0.006), (0.02691, 0.03585, 0.006187), (0.02695, 0.03591, 0.006382), (0.02698, 0.03596, 0.006584), (0.03056, 0.03302, 0.006791), (0.02949, 0.03186, 0.005044), (0.02963, 0.03201, 0.005098), (0.02976, 0.03215, 0.005173), (0.02989, 0.03229, 0.005268), (0.03001, 0.03242, 0.005382), (0.03012, 0.03254, 0.005514), (0.03022, 0.03265, 0.005662), (0.03031, 0.03274, 0.005824), (0.03039, 0.03283, 0.006), (0.03045, 0.0329, 0.006187), (0.0305, 0.03295, 0.006382), (0.03054, 0.03299, 0.006584), (0.03379, 0.0297, 0.006791), (0.03261, 0.02866, 0.005044), (0.03276, 0.02879, 0.005098), (0.03291, 0.02892, 0.005173), (0.03305, 0.02905, 0.005268), (0.03318, 0.02916, 0.005382), (0.0333, 0.02927, 0.005514), (0.03342, 0.02937, 0.005662), (0.03351, 0.02945, 0.005824), (0.0336, 0.02953, 0.006), (0.03367, 0.02959, 0.006187), (0.03373, 0.02964, 0.006382), (0.03377, 0.02968, 0.006584), (0.03667, 0.02607, 0.006791), (0.03539, 0.02516, 0.005044), (0.03555, 0.02527, 0.005098), (0.03571, 0.02539, 0.005173), (0.03586, 0.02549, 0.005268), (0.036, 0.0256, 0.005382), (0.03614, 0.02569, 0.005514), (0.03626, 0.02578, 0.005662), (0.03636, 0.02585, 0.005824), (0.03646, 0.02592, 0.006), (0.03654, 0.02597, 0.006187), (0.0366, 0.02602, 0.006382), (0.03664, 0.02605, 0.006584), (0.03915, 0.02216, 0.006791), (0.03778, 0.02138, 0.005044), (0.03796, 0.02148, 0.005098), (0.03813, 0.02158, 0.005173), (0.03829, 0.02167, 0.005268), (0.03845, 0.02176, 0.005382), (0.03859, 0.02184, 0.005514), (0.03872, 0.02191, 0.005662), (0.03883, 0.02198, 0.005824), (0.03893, 0.02203, 0.006), (0.03901, 0.02208, 0.006187), (0.03908, 0.02212, 0.006382), (0.03912, 0.02214, 0.006584), (0.04122, 0.01802, 0.006791), (0.03978, 0.01739, 0.005044), (0.03997, 0.01747, 0.005098), (0.04015, 0.01755, 0.005173), (0.04032, 0.01762, 0.005268), (0.04048, 0.01769, 0.005382), (0.04063, 0.01776, 0.005514), (0.04076, 0.01781, 0.005662), (0.04088, 0.01787, 0.005824), (0.04099, 0.01791, 0.006), (0.04108, 0.01795, 0.006187), (0.04114, 0.01798, 0.006382), (0.04119, 0.018, 0.006584), (0.04286, 0.01368, 0.006791), (0.04136, 0.0132, 0.005044), (0.04155, 0.01326, 0.005098), (0.04174, 0.01332, 0.005173), (0.04192, 0.01338, 0.005268), (0.04208, 0.01343, 0.005382), (0.04224, 0.01348, 0.005514), (0.04238, 0.01353, 0.005662), (0.0425, 0.01357, 0.005824), (0.04261, 0.0136, 0.006), (0.0427, 0.01363, 0.006187), (0.04278, 0.01366, 0.006382), (0.04283, 0.01367, 0.006584), (0.04404, 0.009203, 0.006791), (0.0425, 0.008881, 0.005044), (0.0427, 0.008922, 0.005098), (0.04289, 0.008962, 0.005173), (0.04307, 0.009, 0.005268), (0.04324, 0.009036, 0.005382), (0.0434, 0.009069, 0.005514), (0.04355, 0.0091, 0.005662), (0.04367, 0.009127, 0.005824), (0.04379, 0.00915, 0.006), (0.04388, 0.009169, 0.006187), (0.04395, 0.009185, 0.006382), (0.04401, 0.009196, 0.006584), (0.04475, 0.004626, 0.006791), (0.04319, 0.004464, 0.005044), (0.04339, 0.004485, 0.005098), (0.04358, 0.004505, 0.005173), (0.04377, 0.004524, 0.005268), (0.04394, 0.004542, 0.005382), (0.0441, 0.004559, 0.005514), (0.04425, 0.004574, 0.005662), (0.04438, 0.004588, 0.005824), (0.04449, 0.004599, 0.006), (0.04459, 0.004609, 0.006187), (0.04466, 0.004617, 0.006382), (0.04472, 0.004622, 0.006584)], [], [(0, 1, 2), (3, 4, 2), (4, 5, 2), (2, 5, 0), (6, 7, 2), (7, 8, 2), (2, 8, 3), (9, 10, 2), (10, 11, 2), (2, 11, 6), (12, 13, 2), (13, 14, 2), (2, 14, 9), (15, 16, 2), (16, 17, 2), (2, 17, 12), (18, 19, 2), (19, 20, 2), (2, 20, 15), (21, 22, 2), (22, 23, 2), (2, 23, 18), (24, 25, 2), (25, 26, 2), (2, 26, 21), (27, 28, 2), (28, 29, 2), (2, 29, 24), (30, 31, 2), (31, 32, 2), (2, 32, 27), (33, 34, 2), (34, 35, 2), (2, 35, 30), (36, 37, 2), (37, 38, 2), (2, 38, 33), (39, 40, 2), (40, 41, 2), (2, 41, 36), (42, 43, 2), (43, 44, 2), (2, 44, 39), (45, 46, 2), (46, 47, 2), (2, 47, 42), (48, 49, 2), (49, 50, 2), (2, 50, 45), (51, 52, 2), (52, 53, 2), (2, 53, 48), (54, 55, 2), (55, 56, 2), (2, 56, 51), (1, 57, 2), (57, 58, 2), (2, 58, 54), (1, 116, 115, 57), (55, 112, 111, 56), (11, 66, 65, 6), (14, 69, 68, 9), (56, 111, 110, 51), (17, 72, 71, 12), (33, 92, 91, 34), (18, 77, 76, 19), (6, 65, 64, 7), (58, 114, 113, 54), (0, 5, 60, 59), (4, 61, 60, 5), (45, 104, 103, 46), (24, 83, 82, 25), (40, 97, 96, 41), (50, 105, 104, 45), (3, 62, 61, 4), (44, 99, 98, 39), (32, 87, 86, 27), (8, 63, 62, 3), (49, 106, 105, 50), (36, 95, 94, 37), (37, 94, 93, 38), (23, 78, 77, 18), (41, 96, 95, 36), (19, 76, 75, 20), (15, 74, 73, 16), (16, 73, 72, 17), (57, 115, 114, 58), (27, 86, 85, 28), (42, 101, 100, 43), (22, 79, 78, 23), (30, 89, 88, 31), (29, 84, 83, 24), (34, 91, 90, 35), (21, 80, 79, 22), (48, 107, 106, 49), (53, 108, 107, 48), (26, 81, 80, 21), (35, 90, 89, 30), (20, 75, 74, 15), (31, 88, 87, 32), (38, 93, 92, 33), (25, 82, 81, 26), (12, 71, 70, 13), (13, 70, 69, 14), (7, 64, 63, 8), (28, 85, 84, 29), (10, 67, 66, 11), (47, 102, 101, 42), (54, 113, 112, 55), (43, 100, 99, 44), (0, 59, 116, 1), (39, 98, 97, 40), (9, 68, 67, 10), (52, 109, 108, 53), (46, 103, 102, 47), (109, 110, 147, 146), (65, 66, 161, 160), (111, 112, 149, 148), (92, 93, 130, 129), (62, 63, 158, 157), (82, 83, 120, 119), (71, 72, 167, 166), (116, 59, 154, 153), (86, 87, 124, 123), (102, 103, 140, 139), (85, 86, 123, 122), (79, 80, 117, 174), (84, 85, 122, 121), (68, 69, 164, 163), (98, 99, 136, 135), (80, 81, 118, 117), (66, 67, 162, 161), (78, 79, 174, 173), (106, 107, 144, 143), (105, 106, 143, 142), (87, 88, 125, 124), (99, 100, 137, 136), (73, 74, 169, 168), (74, 75, 170, 169), (88, 89, 126, 125), (103, 104, 141, 140), (77, 78, 173, 172), (72, 73, 168, 167), (67, 68, 163, 162), (135, 253, 252, 134), (81, 82, 119, 118), (115, 116, 153, 152), (83, 84, 121, 120), (91, 92, 129, 128), (90, 91, 128, 127), (75, 76, 171, 170), (60, 61, 156, 155), (100, 101, 138, 137), (89, 90, 127, 126), (114, 115, 152, 151), (113, 114, 151, 150), (112, 113, 150, 149), (93, 94, 131, 130), (94, 95, 132, 131), (95, 96, 133, 132), (96, 97, 134, 133), (107, 108, 145, 144), (97, 98, 135, 134), (61, 62, 157, 156), (63, 64, 159, 158), (76, 77, 172, 171), (104, 105, 142, 141), (70, 71, 166, 165), (59, 60, 155, 154), (101, 102, 139, 138), (69, 70, 165, 164), (64, 65, 160, 159), (108, 109, 146, 145), (173, 215, 210, 172), (256, 257, 136, 137), (155, 177, 175), (258, 259, 137, 138), (156, 179, 176), (151, 287, 284, 150), (157, 181, 178), (150, 285, 282, 149), (158, 183, 180), (264, 265, 140, 141), (159, 185, 182), (148, 281, 278, 147), (160, 187, 184), (147, 279, 276, 146), (161, 189, 186), (270, 271, 143, 144), (162, 191, 188), (145, 275, 272, 144), (163, 193, 190), (124, 125, 232, 231), (194, 195, 164), (164, 195, 192), (268, 269, 142, 143), (196, 197, 165), (128, 239, 238, 127), (198, 199, 166), (121, 122, 226, 225), (200, 201, 167), (262, 263, 139, 140), (202, 203, 168), (131, 245, 244, 130), (204, 205, 169), (118, 119, 220, 219), (206, 207, 170), (117, 118, 218, 217), (208, 209, 171), (254, 255, 135, 136), (210, 211, 172), (212, 213, 174), (291, 153, 154, 290), (214, 215, 173), (134, 251, 250, 133), (216, 117, 217), (133, 249, 248, 132), (218, 118, 219), (132, 247, 246, 131), (220, 119, 221), (182, 183, 158, 159), (222, 120, 223), (149, 283, 280, 148), (224, 121, 225), (129, 241, 240, 128), (226, 122, 227), (188, 189, 161, 162), (228, 123, 229), (127, 237, 236, 126), (230, 124, 231), (126, 235, 234, 125), (232, 125, 233), (233, 125, 234), (192, 193, 163, 164), (235, 126, 236), (146, 277, 274, 145), (237, 127, 238), (122, 123, 228, 227), (239, 128, 240), (186, 187, 160, 161), (241, 129, 242), (120, 121, 224, 223), (243, 130, 244), (119, 120, 222, 221), (245, 131, 246), (180, 181, 157, 158), (247, 132, 248), (152, 289, 286, 151), (249, 133, 250), (153, 292, 288, 152), (251, 134, 252), (214, 173, 174, 213), (174, 117, 216, 212), (135, 255, 253), (172, 211, 208, 171), (136, 257, 254), (171, 209, 206, 170), (137, 259, 256), (170, 207, 204, 169), (138, 261, 258), (130, 243, 242, 129), (139, 263, 260), (168, 203, 200, 167), (140, 265, 262), (167, 201, 198, 166), (141, 267, 264), (123, 124, 230, 229), (142, 269, 266), (165, 197, 194, 164), (143, 271, 268), (51, 110, 109, 52), (272, 273, 144), (144, 273, 270), (190, 191, 162, 163), (274, 275, 145), (166, 199, 196, 165), (276, 277, 146), (266, 267, 141, 142), (278, 279, 147), (184, 185, 159, 160), (280, 281, 148), (169, 205, 202, 168), (282, 283, 149), (260, 261, 138, 139), (284, 285, 150), (178, 179, 156, 157), (286, 287, 151), (176, 177, 155, 156), (288, 289, 152), (175, 290, 154, 155), (291, 292, 153), (293, 294, 295), (296, 297, 295), (297, 298, 295), (295, 298, 293), (299, 300, 295), (300, 301, 295), (295, 301, 296), (302, 303, 295), (303, 304, 295), (295, 304, 299), (305, 306, 295), (306, 307, 295), (295, 307, 302), (308, 309, 295), (309, 310, 295), (295, 310, 305), (311, 312, 295), (312, 313, 295), (295, 313, 308), (314, 315, 295), (315, 316, 295), (295, 316, 311), (317, 318, 295), (318, 319, 295), (295, 319, 314), (320, 321, 295), (321, 322, 295), (295, 322, 317), (323, 324, 295), (324, 325, 295), (295, 325, 320), (326, 327, 295), (327, 328, 295), (295, 328, 323), (329, 330, 295), (330, 331, 295), (295, 331, 326), (332, 333, 295), (333, 334, 295), (295, 334, 329), (335, 336, 295), (336, 337, 295), (295, 337, 332), (338, 339, 295), (339, 340, 295), (295, 340, 335), (341, 342, 295), (342, 343, 295), (295, 343, 338), (344, 345, 295), (345, 346, 295), (295, 346, 341), (347, 348, 295), (348, 349, 295), (295, 349, 344), (350, 351, 295), (351, 352, 295), (295, 352, 347), (294, 353, 295), (353, 354, 295), (295, 354, 350), (195, 194, 355), (197, 196, 356), (199, 198, 357), (201, 200, 358), (203, 202, 359), (205, 204, 360), (217, 218, 361), (219, 220, 362), (221, 222, 363), (223, 224, 364), (233, 234, 365), (235, 236, 366), (237, 238, 367), (239, 240, 368), (241, 242, 369), (243, 244, 370), (251, 252, 371), (255, 254, 372), (257, 256, 373), (259, 258, 374), (261, 260, 375), (263, 262, 376), (277, 276, 377), (279, 278, 378), (281, 280, 379), (283, 282, 380), (285, 284, 381), (382, 383, 384), (353, 294, 385), (354, 353, 386), (350, 354, 387), (351, 350, 388), (352, 351, 389), (347, 352, 390), (348, 347, 391), (349, 348, 392), (344, 349, 393), (332, 383, 333), (383, 382, 333), (333, 382, 334), (394, 395, 396), (397, 384, 398), (384, 383, 398), (398, 383, 399), (383, 332, 399), (399, 332, 337), (400, 397, 401), (397, 398, 401), (401, 398, 402), (398, 399, 402), (402, 399, 403), (399, 337, 403), (403, 337, 336), (404, 405, 406), (407, 400, 408), (400, 401, 408), (408, 401, 409), (401, 402, 409), (409, 402, 410), (402, 403, 410), (410, 403, 411), (403, 336, 411), (411, 336, 335), (412, 407, 413), (407, 408, 413), (413, 408, 414), (408, 409, 414), (414, 409, 415), (409, 410, 415), (415, 410, 416), (410, 411, 416), (416, 411, 417), (411, 335, 417), (417, 335, 340), (418, 419, 420), (421, 412, 422), (412, 413, 422), (422, 413, 423), (413, 414, 423), (423, 414, 424), (414, 415, 424), (424, 415, 425), (415, 416, 425), (425, 416, 426), (416, 417, 426), (426, 417, 427), (417, 340, 427), (427, 340, 339), (428, 421, 429), (421, 422, 429), (429, 422, 430), (422, 423, 430), (430, 423, 431), (423, 424, 431), (431, 424, 432), (424, 425, 432), (432, 425, 433), (425, 426, 433), (433, 426, 434), (426, 427, 434), (434, 427, 435), (427, 339, 435), (435, 339, 338), (436, 428, 437), (428, 429, 437), (437, 429, 438), (429, 430, 438), (438, 430, 439), (430, 431, 439), (439, 431, 440), (431, 432, 440), (440, 432, 441), (432, 433, 441), (441, 433, 442), (433, 434, 442), (442, 434, 443), (434, 435, 443), (443, 435, 444), (435, 338, 444), (444, 338, 343), (445, 436, 446), (436, 437, 446), (446, 437, 447), (437, 438, 447), (447, 438, 448), (438, 439, 448), (448, 439, 449), (439, 440, 449), (449, 440, 450), (440, 441, 450), (450, 441, 451), (441, 442, 451), (451, 442, 452), (442, 443, 452), (452, 443, 453), (443, 444, 453), (453, 444, 454), (444, 343, 454), (454, 343, 342), (455, 445, 456), (445, 446, 456), (456, 446, 457), (446, 447, 457), (457, 447, 458), (447, 448, 458), (458, 448, 459), (448, 449, 459), (459, 449, 460), (449, 450, 460), (460, 450, 461), (450, 451, 461), (461, 451, 462), (451, 452, 462), (462, 452, 463), (452, 453, 463), (463, 453, 464), (453, 454, 464), (464, 454, 465), (454, 342, 465), (465, 342, 341), (303, 302, 466), (302, 467, 466), (466, 467, 468), (467, 469, 468), (468, 469, 470), (469, 471, 470), (470, 471, 472), (471, 473, 472), (472, 473, 474), (473, 475, 474), (474, 475, 476), (475, 477, 476), (476, 477, 478), (477, 479, 478), (478, 479, 480), (479, 481, 480), (480, 481, 482), (481, 483, 482), (482, 483, 484), (483, 485, 484), (484, 485, 486), (485, 487, 486), (486, 487, 488), (489, 455, 490), (455, 456, 490), (490, 456, 491), (456, 457, 491), (491, 457, 492), (457, 458, 492), (492, 458, 493), (458, 459, 493), (493, 459, 494), (459, 460, 494), (494, 460, 495), (460, 461, 495), (495, 461, 496), (461, 462, 496), (496, 462, 497), (462, 463, 497), (497, 463, 498), (463, 464, 498), (498, 464, 499), (464, 465, 499), (499, 465, 500), (465, 341, 500), (500, 341, 346), (304, 303, 501), (303, 466, 501), (501, 466, 502), (466, 468, 502), (502, 468, 503), (468, 470, 503), (503, 470, 504), (470, 472, 504), (504, 472, 505), (472, 474, 505), (505, 474, 506), (474, 476, 506), (506, 476, 507), (476, 478, 507), (507, 478, 508), (478, 480, 508), (508, 480, 509), (480, 482, 509), (509, 482, 510), (482, 484, 510), (510, 484, 511), (484, 486, 511), (511, 486, 512), (486, 488, 512), (512, 488, 513), (514, 489, 515), (489, 490, 515), (515, 490, 516), (490, 491, 516), (516, 491, 517), (491, 492, 517), (517, 492, 518), (492, 493, 518), (518, 493, 519), (493, 494, 519), (519, 494, 520), (494, 495, 520), (520, 495, 521), (495, 496, 521), (521, 496, 522), (496, 497, 522), (522, 497, 523), (497, 498, 523), (523, 498, 524), (498, 499, 524), (524, 499, 525), (499, 500, 525), (525, 500, 526), (500, 346, 526), (526, 346, 345), (299, 304, 527), (304, 501, 527), (527, 501, 528), (501, 502, 528), (528, 502, 529), (502, 503, 529), (529, 503, 530), (503, 504, 530), (530, 504, 531), (504, 505, 531), (531, 505, 532), (505, 506, 532), (532, 506, 533), (506, 507, 533), (533, 507, 534), (507, 508, 534), (534, 508, 535), (508, 509, 535), (535, 509, 536), (509, 510, 536), (536, 510, 537), (510, 511, 537), (537, 511, 538), (511, 512, 538), (538, 512, 539), (512, 513, 539), (539, 513, 540), (541, 514, 542), (514, 515, 542), (542, 515, 543), (515, 516, 543), (543, 516, 544), (516, 517, 544), (544, 517, 545), (517, 518, 545), (545, 518, 546), (518, 519, 546), (546, 519, 547), (519, 520, 547), (547, 520, 548), (520, 521, 548), (548, 521, 549), (521, 522, 549), (549, 522, 550), (522, 523, 550), (550, 523, 551), (523, 524, 551), (551, 524, 552), (524, 525, 552), (552, 525, 553), (525, 526, 553), (553, 526, 554), (526, 345, 554), (554, 345, 344), (555, 556, 557), (558, 559, 560), (559, 561, 560), (560, 561, 562), (561, 563, 562), (562, 563, 564), (563, 565, 564), (564, 565, 566), (565, 567, 566), (566, 567, 568), (567, 569, 568), (568, 569, 570), (569, 571, 570), (570, 571, 572), (571, 573, 572), (572, 573, 574), (573, 418, 574), (574, 418, 575), (418, 420, 575), (575, 420, 405), (576, 577, 578), (577, 579, 578), (578, 579, 580), (579, 581, 580), (580, 581, 582), (581, 583, 582), (582, 583, 584), (583, 585, 584), (584, 585, 586), (585, 587, 586), (586, 587, 588), (587, 589, 588), (588, 589, 590), (589, 591, 590), (590, 591, 592), (591, 593, 592), (592, 593, 594), (593, 595, 594), (594, 595, 596), (595, 404, 596), (596, 404, 597), (404, 406, 597), (597, 406, 395), (294, 293, 396), (293, 598, 396), (396, 598, 394), (598, 599, 394), (394, 599, 600), (599, 601, 600), (600, 601, 602), (601, 603, 602), (602, 603, 604), (603, 605, 604), (604, 605, 606), (605, 607, 606), (606, 607, 608), (607, 609, 608), (608, 609, 610), (609, 611, 610), (610, 611, 612), (611, 613, 612), (612, 613, 614), (613, 615, 614), (614, 615, 616), (615, 617, 616), (616, 617, 618), (617, 619, 618), (618, 619, 620), (619, 621, 620), (620, 621, 622), (621, 623, 622), (624, 625, 626), (312, 311, 627), (311, 628, 627), (627, 628, 629), (628, 630, 629), (629, 630, 631), (630, 632, 631), (631, 632, 633), (632, 634, 633), (633, 634, 635), (634, 636, 635), (635, 636, 637), (636, 638, 637), (637, 638, 639), (638, 640, 639), (639, 640, 641), (640, 642, 641), (641, 642, 643), (642, 644, 643), (643, 644, 645), (644, 646, 645), (645, 646, 647), (646, 648, 647), (647, 648, 649), (648, 650, 649), (649, 650, 651), (650, 652, 651), (651, 652, 653), (652, 654, 653), (316, 315, 655), (315, 656, 655), (655, 656, 657), (656, 658, 657), (657, 658, 659), (658, 660, 659), (659, 660, 661), (660, 662, 661), (661, 662, 663), (662, 664, 663), (663, 664, 665), (664, 666, 665), (665, 666, 667), (666, 668, 667), (667, 668, 669), (668, 670, 669), (669, 670, 671), (670, 672, 671), (671, 672, 673), (672, 674, 673), (673, 674, 675), (674, 676, 675), (675, 676, 677), (676, 678, 677), (677, 678, 679), (678, 680, 679), (679, 680, 681), (680, 682, 681), (322, 321, 683), (321, 684, 683), (683, 684, 685), (684, 686, 685), (685, 686, 687), (686, 688, 687), (687, 688, 689), (688, 690, 689), (689, 690, 691), (690, 692, 691), (691, 692, 693), (692, 694, 693), (693, 694, 695), (694, 696, 695), (695, 696, 697), (696, 698, 697), (697, 698, 699), (698, 700, 699), (699, 700, 701), (700, 702, 701), (701, 702, 703), (702, 704, 703), (703, 704, 705), (704, 706, 705), (705, 706, 707), (706, 708, 707), (707, 708, 709), (708, 710, 709), (321, 320, 684), (320, 711, 684), (684, 711, 686), (711, 712, 686), (686, 712, 688), (712, 713, 688), (688, 713, 690), (713, 714, 690), (690, 714, 692), (714, 715, 692), (692, 715, 694), (715, 716, 694), (694, 716, 696), (716, 717, 696), (696, 717, 698), (717, 718, 698), (698, 718, 700), (718, 719, 700), (700, 719, 702), (719, 720, 702), (702, 720, 704), (720, 721, 704), (704, 721, 706), (721, 722, 706), (706, 722, 708), (722, 723, 708), (708, 723, 710), (723, 724, 710), (710, 724, 214), (724, 215, 214), (325, 324, 725), (324, 726, 725), (725, 726, 727), (726, 728, 727), (727, 728, 729), (728, 730, 729), (729, 730, 731), (730, 732, 731), (731, 732, 733), (732, 734, 733), (733, 734, 735), (734, 736, 735), (735, 736, 737), (736, 738, 737), (737, 738, 739), (738, 740, 739), (739, 740, 741), (740, 742, 741), (741, 742, 743), (742, 744, 743), (743, 744, 745), (744, 746, 745), (745, 746, 747), (746, 748, 747), (747, 748, 749), (748, 750, 749), (749, 750, 751), (750, 752, 751), (753, 557, 754), (557, 556, 754), (754, 556, 755), (556, 291, 755), (755, 291, 290), (287, 286, 756), (286, 555, 756), (756, 555, 757), (555, 557, 757), (757, 557, 758), (557, 753, 758), (758, 753, 759), (286, 289, 555), (289, 288, 555), (555, 288, 556), (288, 292, 556), (556, 292, 291), (284, 287, 381), (287, 756, 381), (381, 756, 760), (756, 757, 760), (760, 757, 761), (757, 758, 761), (761, 758, 762), (758, 759, 762), (762, 759, 763), (282, 285, 380), (285, 381, 380), (380, 381, 764), (381, 760, 764), (764, 760, 765), (760, 761, 765), (765, 761, 766), (761, 762, 766), (766, 762, 767), (762, 763, 767), (767, 763, 768), (280, 283, 379), (283, 380, 379), (379, 380, 769), (380, 764, 769), (769, 764, 770), (764, 765, 770), (770, 765, 771), (765, 766, 771), (771, 766, 772), (766, 767, 772), (772, 767, 773), (767, 768, 773), (773, 768, 774), (278, 281, 378), (281, 379, 378), (378, 379, 775), (379, 769, 775), (775, 769, 776), (769, 770, 776), (776, 770, 777), (770, 771, 777), (777, 771, 778), (771, 772, 778), (778, 772, 779), (772, 773, 779), (779, 773, 780), (773, 774, 780), (780, 774, 781), (276, 279, 377), (279, 378, 377), (377, 378, 782), (378, 775, 782), (782, 775, 783), (775, 776, 783), (783, 776, 784), (776, 777, 784), (784, 777, 785), (777, 778, 785), (785, 778, 786), (778, 779, 786), (786, 779, 787), (779, 780, 787), (787, 780, 788), (780, 781, 788), (788, 781, 419), (419, 418, 788), (418, 573, 788), (788, 573, 787), (573, 571, 787), (787, 571, 786), (571, 569, 786), (786, 569, 785), (569, 567, 785), (785, 567, 784), (567, 565, 784), (784, 565, 783), (565, 563, 783), (783, 563, 782), (563, 561, 782), (782, 561, 377), (561, 559, 377), (377, 559, 277), (273, 272, 558), (272, 275, 558), (558, 275, 559), (275, 274, 559), (559, 274, 277), (405, 404, 575), (404, 595, 575), (575, 595, 574), (595, 593, 574), (574, 593, 572), (593, 591, 572), (572, 591, 570), (591, 589, 570), (570, 589, 568), (589, 587, 568), (568, 587, 566), (587, 585, 566), (566, 585, 564), (585, 583, 564), (564, 583, 562), (583, 581, 562), (562, 581, 560), (581, 579, 560), (560, 579, 558), (579, 577, 558), (558, 577, 273), (269, 268, 576), (268, 271, 576), (576, 271, 577), (271, 270, 577), (577, 270, 273), (395, 394, 597), (394, 600, 597), (597, 600, 596), (600, 602, 596), (596, 602, 594), (602, 604, 594), (594, 604, 592), (604, 606, 592), (592, 606, 590), (606, 608, 590), (590, 608, 588), (608, 610, 588), (588, 610, 586), (610, 612, 586), (586, 612, 584), (612, 614, 584), (584, 614, 582), (614, 616, 582), (582, 616, 580), (616, 618, 580), (580, 618, 578), (618, 620, 578), (578, 620, 576), (620, 622, 576), (576, 622, 269), (265, 264, 623), (264, 267, 623), (623, 267, 622), (267, 266, 622), (622, 266, 269), (262, 265, 376), (265, 623, 376), (376, 623, 789), (623, 621, 789), (789, 621, 790), (621, 619, 790), (790, 619, 791), (619, 617, 791), (791, 617, 792), (617, 615, 792), (792, 615, 793), (615, 613, 793), (793, 613, 794), (613, 611, 794), (794, 611, 795), (611, 609, 795), (795, 609, 796), (609, 607, 796), (796, 607, 797), (607, 605, 797), (797, 605, 798), (605, 603, 798), (798, 603, 799), (603, 601, 799), (799, 601, 800), (601, 599, 800), (800, 599, 801), (599, 598, 801), (801, 598, 298), (598, 293, 298), (260, 263, 375), (263, 376, 375), (375, 376, 802), (376, 789, 802), (802, 789, 803), (789, 790, 803), (803, 790, 804), (790, 791, 804), (804, 791, 805), (791, 792, 805), (805, 792, 806), (792, 793, 806), (806, 793, 807), (793, 794, 807), (807, 794, 808), (794, 795, 808), (808, 795, 809), (795, 796, 809), (809, 796, 810), (796, 797, 810), (810, 797, 811), (797, 798, 811), (811, 798, 812), (798, 799, 812), (812, 799, 813), (799, 800, 813), (813, 800, 814), (800, 801, 814), (814, 801, 297), (801, 298, 297), (258, 261, 374), (261, 375, 374), (374, 375, 815), (375, 802, 815), (815, 802, 816), (802, 803, 816), (816, 803, 817), (803, 804, 817), (817, 804, 818), (804, 805, 818), (818, 805, 819), (805, 806, 819), (819, 806, 820), (806, 807, 820), (820, 807, 821), (807, 808, 821), (821, 808, 822), (808, 809, 822), (822, 809, 823), (809, 810, 823), (823, 810, 824), (810, 811, 824), (824, 811, 825), (811, 812, 825), (825, 812, 826), (812, 813, 826), (826, 813, 827), (813, 814, 827), (827, 814, 296), (814, 297, 296), (256, 259, 373), (259, 374, 373), (373, 374, 828), (374, 815, 828), (828, 815, 829), (815, 816, 829), (829, 816, 830), (816, 817, 830), (830, 817, 831), (817, 818, 831), (831, 818, 832), (818, 819, 832), (832, 819, 833), (819, 820, 833), (833, 820, 834), (820, 821, 834), (834, 821, 835), (821, 822, 835), (835, 822, 836), (822, 823, 836), (836, 823, 837), (823, 824, 837), (837, 824, 838), (824, 825, 838), (838, 825, 839), (825, 826, 839), (839, 826, 840), (826, 827, 840), (840, 827, 301), (827, 296, 301), (254, 257, 372), (257, 373, 372), (372, 373, 841), (373, 828, 841), (841, 828, 842), (828, 829, 842), (842, 829, 843), (829, 830, 843), (843, 830, 844), (830, 831, 844), (844, 831, 845), (831, 832, 845), (845, 832, 846), (832, 833, 846), (846, 833, 847), (833, 834, 847), (847, 834, 848), (834, 835, 848), (848, 835, 849), (835, 836, 849), (849, 836, 850), (836, 837, 850), (850, 837, 851), (837, 838, 851), (851, 838, 852), (838, 839, 852), (852, 839, 853), (839, 840, 853), (853, 840, 300), (840, 301, 300), (253, 255, 540), (255, 372, 540), (540, 372, 539), (372, 841, 539), (539, 841, 538), (841, 842, 538), (538, 842, 537), (842, 843, 537), (537, 843, 536), (843, 844, 536), (536, 844, 535), (844, 845, 535), (535, 845, 534), (845, 846, 534), (534, 846, 533), (846, 847, 533), (533, 847, 532), (847, 848, 532), (532, 848, 531), (848, 849, 531), (531, 849, 530), (849, 850, 530), (530, 850, 529), (850, 851, 529), (529, 851, 528), (851, 852, 528), (528, 852, 527), (852, 853, 527), (527, 853, 299), (853, 300, 299), (487, 854, 488), (854, 855, 488), (488, 855, 513), (855, 371, 513), (513, 371, 540), (371, 252, 540), (540, 252, 253), (854, 626, 855), (626, 625, 855), (855, 625, 371), (625, 250, 371), (371, 250, 251), (245, 246, 856), (246, 624, 856), (856, 624, 857), (624, 626, 857), (857, 626, 858), (626, 854, 858), (858, 854, 859), (854, 487, 859), (859, 487, 860), (487, 485, 860), (860, 485, 861), (485, 483, 861), (861, 483, 862), (483, 481, 862), (862, 481, 863), (481, 479, 863), (863, 479, 864), (479, 477, 864), (864, 477, 865), (477, 475, 865), (865, 475, 866), (475, 473, 866), (866, 473, 867), (473, 471, 867), (867, 471, 868), (471, 469, 868), (868, 469, 869), (469, 467, 869), (869, 467, 307), (467, 302, 307), (246, 247, 624), (247, 248, 624), (624, 248, 625), (248, 249, 625), (625, 249, 250), (307, 306, 869), (306, 870, 869), (869, 870, 868), (870, 871, 868), (868, 871, 867), (871, 872, 867), (867, 872, 866), (872, 873, 866), (866, 873, 865), (873, 874, 865), (865, 874, 864), (874, 875, 864), (864, 875, 863), (875, 876, 863), (863, 876, 862), (876, 877, 862), (862, 877, 861), (877, 878, 861), (861, 878, 860), (878, 879, 860), (860, 879, 859), (879, 880, 859), (859, 880, 858), (880, 881, 858), (858, 881, 857), (881, 882, 857), (857, 882, 856), (882, 370, 856), (856, 370, 245), (370, 244, 245), (306, 305, 870), (305, 883, 870), (870, 883, 871), (883, 884, 871), (871, 884, 872), (884, 885, 872), (872, 885, 873), (885, 886, 873), (873, 886, 874), (886, 887, 874), (874, 887, 875), (887, 888, 875), (875, 888, 876), (888, 889, 876), (876, 889, 877), (889, 890, 877), (877, 890, 878), (890, 891, 878), (878, 891, 879), (891, 892, 879), (879, 892, 880), (892, 893, 880), (880, 893, 881), (893, 894, 881), (881, 894, 882), (894, 895, 882), (882, 895, 370), (895, 369, 370), (370, 369, 243), (369, 242, 243), (305, 310, 883), (310, 896, 883), (883, 896, 884), (896, 897, 884), (884, 897, 885), (897, 898, 885), (885, 898, 886), (898, 899, 886), (886, 899, 887), (899, 900, 887), (887, 900, 888), (900, 901, 888), (888, 901, 889), (901, 902, 889), (889, 902, 890), (902, 903, 890), (890, 903, 891), (903, 904, 891), (891, 904, 892), (904, 905, 892), (892, 905, 893), (905, 906, 893), (893, 906, 894), (906, 907, 894), (894, 907, 895), (907, 908, 895), (895, 908, 369), (908, 368, 369), (369, 368, 241), (368, 240, 241), (310, 309, 896), (309, 909, 896), (896, 909, 897), (909, 910, 897), (897, 910, 898), (910, 911, 898), (898, 911, 899), (911, 912, 899), (899, 912, 900), (912, 913, 900), (900, 913, 901), (913, 914, 901), (901, 914, 902), (914, 915, 902), (902, 915, 903), (915, 916, 903), (903, 916, 904), (916, 917, 904), (904, 917, 905), (917, 918, 905), (905, 918, 906), (918, 919, 906), (906, 919, 907), (919, 920, 907), (907, 920, 908), (920, 921, 908), (908, 921, 368), (921, 367, 368), (368, 367, 239), (367, 238, 239), (309, 308, 909), (308, 922, 909), (909, 922, 910), (922, 923, 910), (910, 923, 911), (923, 924, 911), (911, 924, 912), (924, 925, 912), (912, 925, 913), (925, 926, 913), (913, 926, 914), (926, 927, 914), (914, 927, 915), (927, 928, 915), (915, 928, 916), (928, 929, 916), (916, 929, 917), (929, 930, 917), (917, 930, 918), (930, 931, 918), (918, 931, 919), (931, 932, 919), (919, 932, 920), (932, 933, 920), (920, 933, 921), (933, 934, 921), (921, 934, 367), (934, 366, 367), (367, 366, 237), (366, 236, 237), (308, 313, 922), (313, 935, 922), (922, 935, 923), (935, 936, 923), (923, 936, 924), (936, 937, 924), (924, 937, 925), (937, 938, 925), (925, 938, 926), (938, 939, 926), (926, 939, 927), (939, 940, 927), (927, 940, 928), (940, 941, 928), (928, 941, 929), (941, 942, 929), (929, 942, 930), (942, 943, 930), (930, 943, 931), (943, 944, 931), (931, 944, 932), (944, 945, 932), (932, 945, 933), (945, 946, 933), (933, 946, 934), (946, 947, 934), (934, 947, 366), (947, 365, 366), (366, 365, 235), (365, 234, 235), (313, 312, 935), (312, 627, 935), (935, 627, 936), (627, 629, 936), (936, 629, 937), (629, 631, 937), (937, 631, 938), (631, 633, 938), (938, 633, 939), (633, 635, 939), (939, 635, 940), (635, 637, 940), (940, 637, 941), (637, 639, 941), (941, 639, 942), (639, 641, 942), (942, 641, 943), (641, 643, 943), (943, 643, 944), (643, 645, 944), (944, 645, 945), (645, 647, 945), (945, 647, 946), (647, 649, 946), (946, 649, 947), (649, 651, 947), (947, 651, 365), (651, 653, 365), (365, 653, 233), (229, 230, 654), (230, 231, 654), (654, 231, 653), (231, 232, 653), (653, 232, 233), (311, 316, 628), (316, 655, 628), (628, 655, 630), (655, 657, 630), (630, 657, 632), (657, 659, 632), (632, 659, 634), (659, 661, 634), (634, 661, 636), (661, 663, 636), (636, 663, 638), (663, 665, 638), (638, 665, 640), (665, 667, 640), (640, 667, 642), (667, 669, 642), (642, 669, 644), (669, 671, 644), (644, 671, 646), (671, 673, 646), (646, 673, 648), (673, 675, 648), (648, 675, 650), (675, 677, 650), (650, 677, 652), (677, 679, 652), (652, 679, 654), (679, 681, 654), (654, 681, 229), (225, 226, 682), (226, 227, 682), (682, 227, 681), (227, 228, 681), (681, 228, 229), (224, 225, 364), (225, 682, 364), (364, 682, 948), (682, 680, 948), (948, 680, 949), (680, 678, 949), (949, 678, 950), (678, 676, 950), (950, 676, 951), (676, 674, 951), (951, 674, 952), (674, 672, 952), (952, 672, 953), (672, 670, 953), (953, 670, 954), (670, 668, 954), (954, 668, 955), (668, 666, 955), (955, 666, 956), (666, 664, 956), (956, 664, 957), (664, 662, 957), (957, 662, 958), (662, 660, 958), (958, 660, 959), (660, 658, 959), (959, 658, 960), (658, 656, 960), (960, 656, 314), (656, 315, 314), (222, 223, 363), (223, 364, 363), (363, 364, 961), (364, 948, 961), (961, 948, 962), (948, 949, 962), (962, 949, 963), (949, 950, 963), (963, 950, 964), (950, 951, 964), (964, 951, 965), (951, 952, 965), (965, 952, 966), (952, 953, 966), (966, 953, 967), (953, 954, 967), (967, 954, 968), (954, 955, 968), (968, 955, 969), (955, 956, 969), (969, 956, 970), (956, 957, 970), (970, 957, 971), (957, 958, 971), (971, 958, 972), (958, 959, 972), (972, 959, 973), (959, 960, 973), (973, 960, 319), (960, 314, 319), (220, 221, 362), (221, 363, 362), (362, 363, 974), (363, 961, 974), (974, 961, 975), (961, 962, 975), (975, 962, 976), (962, 963, 976), (976, 963, 977), (963, 964, 977), (977, 964, 978), (964, 965, 978), (978, 965, 979), (965, 966, 979), (979, 966, 980), (966, 967, 980), (980, 967, 981), (967, 968, 981), (981, 968, 982), (968, 969, 982), (982, 969, 983), (969, 970, 983), (983, 970, 984), (970, 971, 984), (984, 971, 985), (971, 972, 985), (985, 972, 986), (972, 973, 986), (986, 973, 318), (973, 319, 318), (218, 219, 361), (219, 362, 361), (361, 362, 987), (362, 974, 987), (987, 974, 988), (974, 975, 988), (988, 975, 989), (975, 976, 989), (989, 976, 990), (976, 977, 990), (990, 977, 991), (977, 978, 991), (991, 978, 992), (978, 979, 992), (992, 979, 993), (979, 980, 993), (993, 980, 994), (980, 981, 994), (994, 981, 995), (981, 982, 995), (995, 982, 996), (982, 983, 996), (996, 983, 997), (983, 984, 997), (997, 984, 998), (984, 985, 998), (998, 985, 999), (985, 986, 999), (999, 986, 317), (986, 318, 317), (317, 322, 999), (322, 683, 999), (999, 683, 998), (683, 685, 998), (998, 685, 997), (685, 687, 997), (997, 687, 996), (687, 689, 996), (996, 689, 995), (689, 691, 995), (995, 691, 994), (691, 693, 994), (994, 693, 993), (693, 695, 993), (993, 695, 992), (695, 697, 992), (992, 697, 991), (697, 699, 991), (991, 699, 990), (699, 701, 990), (990, 701, 989), (701, 703, 989), (989, 703, 988), (703, 705, 988), (988, 705, 987), (705, 707, 987), (987, 707, 361), (707, 709, 361), (361, 709, 217), (214, 213, 710), (213, 212, 710), (710, 212, 709), (212, 216, 709), (709, 216, 217), (210, 215, 751), (215, 724, 751), (751, 724, 749), (724, 723, 749), (749, 723, 747), (723, 722, 747), (747, 722, 745), (722, 721, 745), (745, 721, 743), (721, 720, 743), (743, 720, 741), (720, 719, 741), (741, 719, 739), (719, 718, 739), (739, 718, 737), (718, 717, 737), (737, 717, 735), (717, 716, 735), (735, 716, 733), (716, 715, 733), (733, 715, 731), (715, 714, 731), (731, 714, 729), (714, 713, 729), (729, 713, 727), (713, 712, 727), (727, 712, 725), (712, 711, 725), (725, 711, 325), (711, 320, 325), (207, 206, 1000), (206, 752, 1000), (1000, 752, 1001), (752, 750, 1001), (1001, 750, 1002), (750, 748, 1002), (1002, 748, 1003), (748, 746, 1003), (1003, 746, 1004), (746, 744, 1004), (1004, 744, 1005), (744, 742, 1005), (1005, 742, 1006), (742, 740, 1006), (1006, 740, 1007), (740, 738, 1007), (1007, 738, 1008), (738, 736, 1008), (1008, 736, 1009), (736, 734, 1009), (1009, 734, 1010), (734, 732, 1010), (1010, 732, 1011), (732, 730, 1011), (1011, 730, 1012), (730, 728, 1012), (1012, 728, 1013), (728, 726, 1013), (1013, 726, 323), (726, 324, 323), (206, 209, 752), (209, 208, 752), (752, 208, 751), (208, 211, 751), (751, 211, 210), (323, 328, 1013), (328, 1014, 1013), (1013, 1014, 1012), (1014, 1015, 1012), (1012, 1015, 1011), (1015, 1016, 1011), (1011, 1016, 1010), (1016, 1017, 1010), (1010, 1017, 1009), (1017, 1018, 1009), (1009, 1018, 1008), (1018, 1019, 1008), (1008, 1019, 1007), (1019, 1020, 1007), (1007, 1020, 1006), (1020, 1021, 1006), (1006, 1021, 1005), (1021, 1022, 1005), (1005, 1022, 1004), (1022, 1023, 1004), (1004, 1023, 1003), (1023, 1024, 1003), (1003, 1024, 1002), (1024, 1025, 1002), (1002, 1025, 1001), (1025, 1026, 1001), (1001, 1026, 1000), (1026, 360, 1000), (1000, 360, 207), (360, 204, 207), (328, 327, 1014), (327, 1027, 1014), (1014, 1027, 1015), (1027, 1028, 1015), (1015, 1028, 1016), (1028, 1029, 1016), (1016, 1029, 1017), (1029, 1030, 1017), (1017, 1030, 1018), (1030, 1031, 1018), (1018, 1031, 1019), (1031, 1032, 1019), (1019, 1032, 1020), (1032, 1033, 1020), (1020, 1033, 1021), (1033, 1034, 1021), (1021, 1034, 1022), (1034, 1035, 1022), (1022, 1035, 1023), (1035, 1036, 1023), (1023, 1036, 1024), (1036, 1037, 1024), (1024, 1037, 1025), (1037, 1038, 1025), (1025, 1038, 1026), (1038, 1039, 1026), (1026, 1039, 360), (1039, 359, 360), (360, 359, 205), (359, 202, 205), (327, 326, 1027), (326, 1040, 1027), (1027, 1040, 1028), (1040, 1041, 1028), (1028, 1041, 1029), (1041, 1042, 1029), (1029, 1042, 1030), (1042, 1043, 1030), (1030, 1043, 1031), (1043, 1044, 1031), (1031, 1044, 1032), (1044, 1045, 1032), (1032, 1045, 1033), (1045, 1046, 1033), (1033, 1046, 1034), (1046, 1047, 1034), (1034, 1047, 1035), (1047, 1048, 1035), (1035, 1048, 1036), (1048, 1049, 1036), (1036, 1049, 1037), (1049, 1050, 1037), (1037, 1050, 1038), (1050, 1051, 1038), (1038, 1051, 1039), (1051, 1052, 1039), (1039, 1052, 359), (1052, 358, 359), (359, 358, 203), (358, 200, 203), (326, 331, 1040), (331, 1053, 1040), (1040, 1053, 1041), (1053, 1054, 1041), (1041, 1054, 1042), (1054, 1055, 1042), (1042, 1055, 1043), (1055, 1056, 1043), (1043, 1056, 1044), (1056, 1057, 1044), (1044, 1057, 1045), (1057, 1058, 1045), (1045, 1058, 1046), (1058, 1059, 1046), (1046, 1059, 1047), (1059, 1060, 1047), (1047, 1060, 1048), (1060, 1061, 1048), (1048, 1061, 1049), (1061, 1062, 1049), (1049, 1062, 1050), (1062, 1063, 1050), (1050, 1063, 1051), (1063, 1064, 1051), (1051, 1064, 1052), (1064, 1065, 1052), (1052, 1065, 358), (1065, 357, 358), (358, 357, 201), (357, 198, 201), (331, 330, 1053), (330, 1066, 1053), (1053, 1066, 1054), (1066, 1067, 1054), (1054, 1067, 1055), (1067, 1068, 1055), (1055, 1068, 1056), (1068, 1069, 1056), (1056, 1069, 1057), (1069, 1070, 1057), (1057, 1070, 1058), (1070, 1071, 1058), (1058, 1071, 1059), (1071, 1072, 1059), (1059, 1072, 1060), (1072, 1073, 1060), (1060, 1073, 1061), (1073, 1074, 1061), (1061, 1074, 1062), (1074, 1075, 1062), (1062, 1075, 1063), (1075, 1076, 1063), (1063, 1076, 1064), (1076, 1077, 1064), (1064, 1077, 1065), (1077, 1078, 1065), (1065, 1078, 357), (1078, 356, 357), (357, 356, 199), (356, 196, 199), (330, 329, 1066), (329, 1079, 1066), (1066, 1079, 1067), (1079, 1080, 1067), (1067, 1080, 1068), (1080, 1081, 1068), (1068, 1081, 1069), (1081, 1082, 1069), (1069, 1082, 1070), (1082, 1083, 1070), (1070, 1083, 1071), (1083, 1084, 1071), (1071, 1084, 1072), (1084, 1085, 1072), (1072, 1085, 1073), (1085, 1086, 1073), (1073, 1086, 1074), (1086, 1087, 1074), (1074, 1087, 1075), (1087, 1088, 1075), (1075, 1088, 1076), (1088, 1089, 1076), (1076, 1089, 1077), (1089, 1090, 1077), (1077, 1090, 1078), (1090, 1091, 1078), (1078, 1091, 356), (1091, 355, 356), (356, 355, 197), (355, 194, 197), (329, 334, 1079), (334, 382, 1079), (1079, 382, 1080), (382, 384, 1080), (1080, 384, 1081), (384, 397, 1081), (1081, 397, 1082), (397, 400, 1082), (1082, 400, 1083), (400, 407, 1083), (1083, 407, 1084), (407, 412, 1084), (1084, 412, 1085), (412, 421, 1085), (1085, 421, 1086), (421, 428, 1086), (1086, 428, 1087), (428, 436, 1087), (1087, 436, 1088), (436, 445, 1088), (1088, 445, 1089), (445, 455, 1089), (1089, 455, 1090), (455, 489, 1090), (1090, 489, 1091), (489, 514, 1091), (1091, 514, 355), (514, 541, 355), (355, 541, 195), (541, 192, 195), (1092, 190, 193), (344, 393, 554), (393, 1093, 554), (554, 1093, 553), (1093, 1094, 553), (553, 1094, 552), (1094, 1095, 552), (552, 1095, 551), (1095, 1096, 551), (551, 1096, 550), (1096, 1097, 550), (550, 1097, 549), (1097, 1098, 549), (549, 1098, 548), (1098, 1099, 548), (548, 1099, 547), (1099, 1100, 547), (547, 1100, 546), (1100, 1101, 546), (546, 1101, 545), (1101, 1102, 545), (545, 1102, 544), (1102, 1103, 544), (544, 1103, 543), (1103, 1104, 543), (543, 1104, 542), (1104, 1092, 542), (542, 1092, 541), (1092, 193, 541), (541, 193, 192), (1105, 188, 191), (349, 392, 393), (392, 1106, 393), (393, 1106, 1093), (1106, 1107, 1093), (1093, 1107, 1094), (1107, 1108, 1094), (1094, 1108, 1095), (1108, 1109, 1095), (1095, 1109, 1096), (1109, 1110, 1096), (1096, 1110, 1097), (1110, 1111, 1097), (1097, 1111, 1098), (1111, 1112, 1098), (1098, 1112, 1099), (1112, 1113, 1099), (1099, 1113, 1100), (1113, 1114, 1100), (1100, 1114, 1101), (1114, 1115, 1101), (1101, 1115, 1102), (1115, 1116, 1102), (1102, 1116, 1103), (1116, 1117, 1103), (1103, 1117, 1104), (1117, 1105, 1104), (1104, 1105, 1092), (1105, 191, 1092), (1092, 191, 190), (1118, 186, 189), (348, 391, 392), (391, 1119, 392), (392, 1119, 1106), (1119, 1120, 1106), (1106, 1120, 1107), (1120, 1121, 1107), (1107, 1121, 1108), (1121, 1122, 1108), (1108, 1122, 1109), (1122, 1123, 1109), (1109, 1123, 1110), (1123, 1124, 1110), (1110, 1124, 1111), (1124, 1125, 1111), (1111, 1125, 1112), (1125, 1126, 1112), (1112, 1126, 1113), (1126, 1127, 1113), (1113, 1127, 1114), (1127, 1128, 1114), (1114, 1128, 1115), (1128, 1129, 1115), (1115, 1129, 1116), (1129, 1130, 1116), (1116, 1130, 1117), (1130, 1118, 1117), (1117, 1118, 1105), (1118, 189, 1105), (1105, 189, 188), (1131, 184, 187), (347, 390, 391), (390, 1132, 391), (391, 1132, 1119), (1132, 1133, 1119), (1119, 1133, 1120), (1133, 1134, 1120), (1120, 1134, 1121), (1134, 1135, 1121), (1121, 1135, 1122), (1135, 1136, 1122), (1122, 1136, 1123), (1136, 1137, 1123), (1123, 1137, 1124), (1137, 1138, 1124), (1124, 1138, 1125), (1138, 1139, 1125), (1125, 1139, 1126), (1139, 1140, 1126), (1126, 1140, 1127), (1140, 1141, 1127), (1127, 1141, 1128), (1141, 1142, 1128), (1128, 1142, 1129), (1142, 1143, 1129), (1129, 1143, 1130), (1143, 1131, 1130), (1130, 1131, 1118), (1131, 187, 1118), (1118, 187, 186), (1144, 182, 185), (352, 389, 390), (389, 1145, 390), (390, 1145, 1132), (1145, 1146, 1132), (1132, 1146, 1133), (1146, 1147, 1133), (1133, 1147, 1134), (1147, 1148, 1134), (1134, 1148, 1135), (1148, 1149, 1135), (1135, 1149, 1136), (1149, 1150, 1136), (1136, 1150, 1137), (1150, 1151, 1137), (1137, 1151, 1138), (1151, 1152, 1138), (1138, 1152, 1139), (1152, 1153, 1139), (1139, 1153, 1140), (1153, 1154, 1140), (1140, 1154, 1141), (1154, 1155, 1141), (1141, 1155, 1142), (1155, 1156, 1142), (1142, 1156, 1143), (1156, 1144, 1143), (1143, 1144, 1131), (1144, 185, 1131), (1131, 185, 184), (1157, 180, 183), (351, 388, 389), (388, 1158, 389), (389, 1158, 1145), (1158, 1159, 1145), (1145, 1159, 1146), (1159, 1160, 1146), (1146, 1160, 1147), (1160, 1161, 1147), (1147, 1161, 1148), (1161, 1162, 1148), (1148, 1162, 1149), (1162, 1163, 1149), (1149, 1163, 1150), (1163, 1164, 1150), (1150, 1164, 1151), (1164, 1165, 1151), (1151, 1165, 1152), (1165, 1166, 1152), (1152, 1166, 1153), (1166, 1167, 1153), (1153, 1167, 1154), (1167, 1168, 1154), (1154, 1168, 1155), (1168, 1169, 1155), (1155, 1169, 1156), (1169, 1157, 1156), (1156, 1157, 1144), (1157, 183, 1144), (1144, 183, 182), (1170, 178, 181), (350, 387, 388), (387, 1171, 388), (388, 1171, 1158), (1171, 1172, 1158), (1158, 1172, 1159), (1172, 1173, 1159), (1159, 1173, 1160), (1173, 1174, 1160), (1160, 1174, 1161), (1174, 1175, 1161), (1161, 1175, 1162), (1175, 1176, 1162), (1162, 1176, 1163), (1176, 1177, 1163), (1163, 1177, 1164), (1177, 1178, 1164), (1164, 1178, 1165), (1178, 1179, 1165), (1165, 1179, 1166), (1179, 1180, 1166), (1166, 1180, 1167), (1180, 1181, 1167), (1167, 1181, 1168), (1181, 1182, 1168), (1168, 1182, 1169), (1182, 1170, 1169), (1169, 1170, 1157), (1170, 181, 1157), (1157, 181, 180), (1183, 176, 179), (354, 386, 387), (386, 1184, 387), (387, 1184, 1171), (1184, 1185, 1171), (1171, 1185, 1172), (1185, 1186, 1172), (1172, 1186, 1173), (1186, 1187, 1173), (1173, 1187, 1174), (1187, 1188, 1174), (1174, 1188, 1175), (1188, 1189, 1175), (1175, 1189, 1176), (1189, 1190, 1176), (1176, 1190, 1177), (1190, 1191, 1177), (1177, 1191, 1178), (1191, 1192, 1178), (1178, 1192, 1179), (1192, 1193, 1179), (1179, 1193, 1180), (1193, 1194, 1180), (1180, 1194, 1181), (1194, 1195, 1181), (1181, 1195, 1182), (1195, 1183, 1182), (1182, 1183, 1170), (1183, 179, 1170), (1170, 179, 178), (1196, 175, 177), (353, 385, 386), (385, 1197, 386), (386, 1197, 1184), (1197, 1198, 1184), (1184, 1198, 1185), (1198, 1199, 1185), (1185, 1199, 1186), (1199, 1200, 1186), (1186, 1200, 1187), (1200, 1201, 1187), (1187, 1201, 1188), (1201, 1202, 1188), (1188, 1202, 1189), (1202, 1203, 1189), (1189, 1203, 1190), (1203, 1204, 1190), (1190, 1204, 1191), (1204, 1205, 1191), (1191, 1205, 1192), (1205, 1206, 1192), (1192, 1206, 1193), (1206, 1207, 1193), (1193, 1207, 1194), (1207, 1208, 1194), (1194, 1208, 1195), (1208, 1196, 1195), (1195, 1196, 1183), (1196, 177, 1183), (1183, 177, 176), (294, 396, 385), (396, 395, 385), (385, 395, 1197), (395, 406, 1197), (1197, 406, 1198), (406, 405, 1198), (1198, 405, 1199), (405, 420, 1199), (1199, 420, 1200), (420, 419, 1200), (1200, 419, 1201), (419, 781, 1201), (1201, 781, 1202), (781, 774, 1202), (1202, 774, 1203), (774, 768, 1203), (1203, 768, 1204), (768, 763, 1204), (1204, 763, 1205), (763, 759, 1205), (1205, 759, 1206), (759, 753, 1206), (1206, 753, 1207), (753, 754, 1207), (1207, 754, 1208), (754, 755, 1208), (1208, 755, 1196), (755, 290, 1196), (1196, 290, 175), (110, 111, 148, 147)])
me_simple_cylinder_100mm.use_remesh_fix_poles = True
me_simple_cylinder_100mm.use_remesh_preserve_attributes = False
me_simple_cylinder_100mm.update()

# ---- objects
ob_connector = bpy.data.objects.new('Connector', me_simple_cylinder_100mm)

# ---- transforms, parenting, visibility, modifiers, constraints
ob_connector.location = (0.0, 0.0, 0.0)
_vg = ob_connector.vertex_groups.new(name='shrinkwrap_group')
_vg = ob_connector.vertex_groups.new(name='scale_group_outer')
_vg = ob_connector.vertex_groups.new(name='scale_group_inner')
_vg = ob_connector.vertex_groups.new(name='outer_shell_group')
_vg = ob_connector.vertex_groups.new(name='inner_shell_group')
_vg = ob_connector.vertex_groups.new(name='inner_shell_bottom')

# ---- collection membership
col_collection.objects.link(ob_connector)

# ---- scene / render settings (as saved in the file)
scene.frame_start = 1; scene.frame_end = 250; scene.frame_set(1)
scene.render.engine = 'BLENDER_EEVEE_NEXT'
scene.cycles.sampling_pattern = 'TABULATED_SOBOL'
scene.cycles.use_light_tree = False
scene.view_settings.view_transform = 'Filmic'
bpy.context.view_layer.update()

# ---- added for rendering (the .blend has no active camera and no usable light): camera, sun
cam_auto = bpy.data.cameras.new('AutoCamera')
cam_auto.lens = 50.0
cam_auto.sensor_width = 36.0
cam_auto.clip_end = 1000.0
ob_auto_camera = bpy.data.objects.new('AutoCamera', cam_auto)
scene.collection.objects.link(ob_auto_camera)
ob_auto_camera.location = (0.185045, -0.222054, 0.153236)
ob_auto_camera.rotation_euler = (1.09748, -7.21219e-08, 0.694738)
scene.camera = ob_auto_camera
light_auto_sun = bpy.data.lights.new('AutoSun', 'SUN')
light_auto_sun.energy = 3.0
light_auto_sun.angle = 0.0523599
ob_auto_sun = bpy.data.objects.new('AutoSun', light_auto_sun)
scene.collection.objects.link(ob_auto_sun)
ob_auto_sun.rotation_euler = (0.872665, 0.174533, 0.523599)
bpy.context.view_layer.update()
